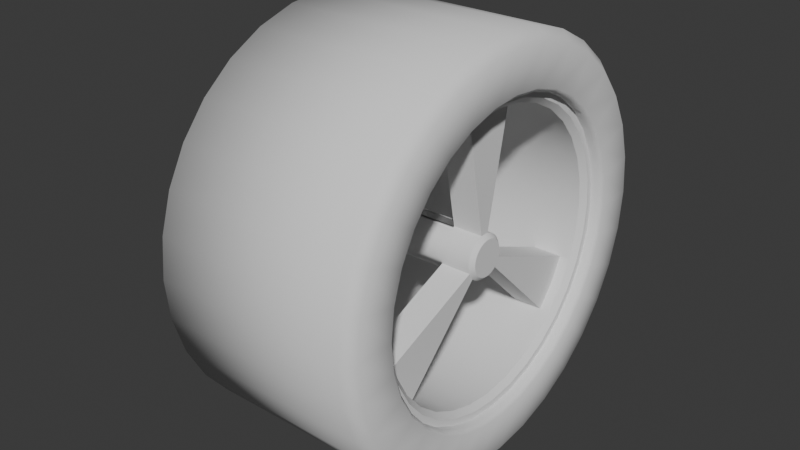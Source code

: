 # Source: Classic_Wheel.blend  (saved by Blender 4.1.24; exported with 4.5.12 LTS)
import bpy
from mathutils import Matrix  # noqa: F401  (used for matrix-valued properties, if any)

bpy.ops.wm.read_factory_settings(use_empty=True)
scene = bpy.context.scene
scene.name = 'Scene'

# ---- collections
col_collection = bpy.data.collections.new('Collection'); scene.collection.children.link(col_collection)

# ---- world
world_world = bpy.data.worlds.new('World'); scene.world = world_world
world_world.use_nodes = True; world_world.node_tree.nodes.clear()
_N = world_world.node_tree.nodes; _L = world_world.node_tree.links
n0 = _N.new('ShaderNodeOutputWorld'); n0.name = 'World Output'; n0.location = (300, 300)
n1 = _N.new('ShaderNodeBackground'); n1.name = 'Background'; n1.location = (10, 300)
n1.inputs[0].default_value = (0.05088, 0.05088, 0.05088, 1.0)
_L.new(n1.outputs[0], n0.inputs[0])
n0.is_active_output = True
world_world.color = (0.05088, 0.05088, 0.05088)
world_world.use_sun_shadow = False
world_world.sun_shadow_jitter_overblur = 0.0

# ---- meshes
me_cylinder = bpy.data.meshes.new('Cylinder')
me_cylinder.from_pydata([(-2.878e-08, 1.0, -0.5708), (0.1951, 0.9811, -0.5708), (0.3827, 0.9242, -0.5708), (0.5556, 0.8318, -0.5708), (0.7071, 0.7075, -0.5708), (0.8315, 0.5559, -0.5708), (0.9239, 0.383, -0.5708), (0.9808, 0.1954, -0.5708), (1.0, 0.0003472, -0.5708), (0.9808, -0.1947, -0.5708), (0.9239, -0.3823, -0.5708), (0.8315, -0.5552, -0.5708), (0.7071, -0.7068, -0.5708), (0.5556, -0.8311, -0.5708), (0.3827, -0.9235, -0.5708), (0.1951, -0.9804, -0.5708), (-2.878e-08, -0.9997, -0.5708), (-0.1951, -0.9804, -0.5708), (-0.3827, -0.9235, -0.5708), (-0.5556, -0.8311, -0.5708), (-0.7071, -0.7068, -0.5708), (-0.8315, -0.5552, -0.5708), (-0.9239, -0.3823, -0.5708), (-0.9808, -0.1947, -0.5708), (-1.0, 0.0003472, -0.5708), (-0.9808, 0.1954, -0.5708), (-0.9239, 0.383, -0.5708), (-0.8315, 0.5559, -0.5708), (-0.7071, 0.7075, -0.5708), (-0.5556, 0.8318, -0.5708), (-0.3827, 0.9242, -0.5708), (-0.1951, 0.9811, -0.5708), (8.154e-09, 1.0, 0.3969), (-2.93e-07, 0.9501, 0.4469), (0.1853, 0.9319, 0.4469), (0.1951, 0.9811, 0.3969), (0.3635, 0.8778, 0.4469), (0.3827, 0.9242, 0.3969), (0.5277, 0.79, 0.4469), (0.5556, 0.8318, 0.3969), (0.6716, 0.6719, 0.4469), (0.7071, 0.7075, 0.3969), (0.7897, 0.528, 0.4469), (0.8315, 0.5559, 0.3969), (0.8775, 0.3638, 0.4469), (0.9239, 0.383, 0.3969), (0.9315, 0.1856, 0.4469), (0.9808, 0.1954, 0.3969), (0.9498, 0.0003472, 0.4469), (1.0, 0.0003472, 0.3969), (0.9315, -0.1849, 0.4469), (0.9808, -0.1947, 0.3969), (0.8775, -0.3631, 0.4469), (0.9239, -0.3823, 0.3969), (0.7897, -0.5273, 0.4469), (0.8315, -0.5552, 0.3969), (0.6716, -0.6712, 0.4469), (0.7071, -0.7068, 0.3969), (0.5277, -0.7893, 0.4469), (0.5556, -0.8311, 0.3969), (0.3635, -0.8771, 0.4469), (0.3827, -0.9235, 0.3969), (0.1853, -0.9312, 0.4469), (0.1951, -0.9804, 0.3969), (9.246e-09, -0.9494, 0.4469), (8.154e-09, -0.9997, 0.3969), (-0.1853, -0.9312, 0.4469), (-0.1951, -0.9804, 0.3969), (-0.3635, -0.8771, 0.4469), (-0.3827, -0.9235, 0.3969), (-0.5277, -0.7893, 0.4469), (-0.5556, -0.8311, 0.3969), (-0.6716, -0.6712, 0.4469), (-0.7071, -0.7068, 0.3969), (-0.7897, -0.5273, 0.4469), (-0.8315, -0.5552, 0.3969), (-0.8775, -0.3631, 0.4469), (-0.9239, -0.3823, 0.3969), (-0.9315, -0.1849, 0.4469), (-0.9808, -0.1947, 0.3969), (-0.9498, 0.0003472, 0.4469), (-1.0, 0.0003472, 0.3969), (-0.9315, 0.1856, 0.4469), (-0.9808, 0.1954, 0.3969), (-0.8775, 0.3638, 0.4469), (-0.9239, 0.383, 0.3969), (-0.7897, 0.528, 0.4469), (-0.8315, 0.5559, 0.3969), (-0.6716, 0.6719, 0.4469), (-0.7071, 0.7075, 0.3969), (-0.5277, 0.79, 0.4469), (-0.5556, 0.8318, 0.3969), (-0.3635, 0.8778, 0.4469), (-0.3827, 0.9242, 0.3969), (-0.1853, 0.9319, 0.4469), (-0.1951, 0.9811, 0.3969), (-2.305e-07, 0.7417, 0.3918), (0.1446, 0.7274, 0.3918), (0.2837, 0.6853, 0.3918), (0.4119, 0.6167, 0.3918), (0.5242, 0.5246, 0.3918), (0.6164, 0.4122, 0.3918), (0.6849, 0.284, 0.3918), (0.7271, 0.145, 0.3918), (0.7413, 0.0003472, 0.3918), (0.7271, -0.1443, 0.3918), (0.6849, -0.2833, 0.3918), (0.6164, -0.4115, 0.3918), (0.5242, -0.5239, 0.3918), (0.4119, -0.6161, 0.3918), (0.2837, -0.6846, 0.3918), (0.1446, -0.7267, 0.3918), (5.373e-09, -0.741, 0.3918), (-0.1446, -0.7267, 0.3918), (-0.2837, -0.6846, 0.3918), (-0.4119, -0.6161, 0.3918), (-0.5242, -0.5239, 0.3918), (-0.6164, -0.4115, 0.3918), (-0.6849, -0.2833, 0.3918), (-0.7271, -0.1443, 0.3918), (-0.7413, 0.0003472, 0.3918), (-0.7271, 0.145, 0.3918), (-0.6849, 0.284, 0.3918), (-0.6164, 0.4122, 0.3918), (-0.5242, 0.5246, 0.3918), (-0.4119, 0.6167, 0.3918), (-0.2837, 0.6853, 0.3918), (-0.1446, 0.7274, 0.3918), (-2.092e-07, 0.684, 0.1713), (0.1334, 0.6709, 0.1713), (0.2616, 0.632, 0.1713), (0.3798, 0.5688, 0.1713), (0.4834, 0.4838, 0.1713), (0.5684, 0.3802, 0.1713), (0.6316, 0.262, 0.1713), (0.6705, 0.1337, 0.1713), (0.6836, 0.0003472, 0.1713), (0.6705, -0.133, 0.1713), (0.6316, -0.2613, 0.1713), (0.5684, -0.3795, 0.1713), (0.4834, -0.4831, 0.1713), (0.3798, -0.5681, 0.1713), (0.2616, -0.6313, 0.1713), (0.1334, -0.6702, 0.1713), (8.38e-09, -0.6833, 0.1713), (-0.1334, -0.6702, 0.1713), (-0.2616, -0.6313, 0.1713), (-0.3798, -0.5681, 0.1713), (-0.4834, -0.4831, 0.1713), (-0.5684, -0.3795, 0.1713), (-0.6316, -0.2613, 0.1713), (-0.6705, -0.133, 0.1713), (-0.6836, 0.0003472, 0.1713), (-0.6705, 0.1337, 0.1713), (-0.6316, 0.262, 0.1713), (-0.5684, 0.3802, 0.1713), (-0.4834, 0.4838, 0.1713), (-0.3798, 0.5688, 0.1713), (-0.2616, 0.632, 0.1713), (-0.1334, 0.6709, 0.1713), (0.02107, 0.1063, 0.1713), (0.04132, 0.1001, 0.1713), (0.05999, 0.09013, 0.1713), (0.07635, 0.0767, 0.1713), (0.08978, 0.06034, 0.1713), (0.09976, 0.04167, 0.1713), (0.1059, 0.02141, 0.1713), (0.108, 0.0003472, 0.1713), (0.1059, -0.02072, 0.1713), (0.09976, -0.04097, 0.1713), (0.07635, -0.07601, 0.1713), (0.05999, -0.08943, 0.1713), (0.04132, -0.09941, 0.1713), (0.02107, -0.1056, 0.1713), (-5.399e-09, -0.1076, 0.1713), (-0.02107, -0.1056, 0.1713), (-0.04132, -0.09941, 0.1713), (-0.05999, -0.08943, 0.1713), (-0.07635, -0.07601, 0.1713), (-0.09976, -0.04097, 0.1713), (-0.1059, -0.02072, 0.1713), (-0.108, 0.0003472, 0.1713), (-0.1059, 0.02141, 0.1713), (-0.09976, 0.04167, 0.1713), (-0.08978, 0.06034, 0.1713), (-0.07635, 0.0767, 0.1713), (-0.05999, 0.09013, 0.1713), (-0.04132, 0.1001, 0.1713), (-0.02107, 0.1063, 0.1713), (-3.93e-08, 0.1083, 0.3161), (-3.103e-08, 0.0886, 0.3358), (0.01722, 0.0869, 0.3358), (0.02107, 0.1063, 0.3161), (0.03377, 0.08188, 0.3358), (0.04132, 0.1001, 0.3161), (0.04903, 0.07372, 0.3358), (0.05999, 0.09013, 0.3161), (0.0624, 0.06275, 0.3358), (0.07635, 0.0767, 0.3161), (0.07338, 0.04938, 0.3358), (0.08978, 0.06034, 0.3161), (0.08153, 0.03412, 0.3358), (0.09976, 0.04167, 0.3161), (0.08655, 0.01756, 0.3358), (0.1059, 0.02141, 0.3161), (0.08825, 0.0003472, 0.3358), (0.108, 0.0003472, 0.3161), (0.08655, -0.01687, 0.3358), (0.1059, -0.02072, 0.3161), (0.08153, -0.03342, 0.3358), (0.09976, -0.04097, 0.3161), (0.07338, -0.04868, 0.3358), (0.08978, -0.05964, 0.3161), (0.0624, -0.06205, 0.3358), (0.07635, -0.07601, 0.3161), (0.04903, -0.07303, 0.3358), (0.05999, -0.08943, 0.3161), (0.03377, -0.08118, 0.3358), (0.04132, -0.09941, 0.3161), (0.01722, -0.08621, 0.3358), (0.02107, -0.1056, 0.3161), (-3.793e-09, -0.0879, 0.3358), (-4.473e-09, -0.1076, 0.3161), (-0.01722, -0.08621, 0.3358), (-0.02107, -0.1056, 0.3161), (-0.03377, -0.08118, 0.3358), (-0.04132, -0.09941, 0.3161), (-0.04903, -0.07303, 0.3358), (-0.05999, -0.08943, 0.3161), (-0.0624, -0.06205, 0.3358), (-0.07635, -0.07601, 0.3161), (-0.07338, -0.04868, 0.3358), (-0.08978, -0.05964, 0.3161), (-0.08153, -0.03342, 0.3358), (-0.09976, -0.04097, 0.3161), (-0.08655, -0.01687, 0.3358), (-0.1059, -0.02072, 0.3161), (-0.08825, 0.0003472, 0.3358), (-0.108, 0.0003472, 0.3161), (-0.08655, 0.01756, 0.3358), (-0.1059, 0.02141, 0.3161), (-0.08153, 0.03412, 0.3358), (-0.09976, 0.04167, 0.3161), (-0.07338, 0.04938, 0.3358), (-0.08978, 0.06034, 0.3161), (-0.0624, 0.06275, 0.3358), (-0.07635, 0.0767, 0.3161), (-0.04903, 0.07372, 0.3358), (-0.05999, 0.09013, 0.3161), (-0.03377, 0.08188, 0.3358), (-0.04132, 0.1001, 0.3161), (-0.01722, 0.0869, 0.3358), (-0.02107, 0.1063, 0.3161), (-2.192e-07, 0.7105, 0.3918), (-2.095e-07, 0.684, 0.3654), (0.1334, 0.6709, 0.3654), (0.1385, 0.6968, 0.3918), (0.2616, 0.632, 0.3654), (0.2717, 0.6564, 0.3918), (0.3798, 0.5688, 0.3654), (0.3945, 0.5908, 0.3918), (0.4834, 0.4838, 0.3654), (0.5021, 0.5025, 0.3918), (0.5684, 0.3802, 0.3654), (0.5904, 0.3949, 0.3918), (0.6316, 0.262, 0.3654), (0.6561, 0.2721, 0.3918), (0.6705, 0.1337, 0.3654), (0.6965, 0.1389, 0.3918), (0.6836, 0.0003472, 0.3654), (0.7101, 0.0003472, 0.3918), (0.6705, -0.133, 0.3654), (0.6965, -0.1382, 0.3918), (0.6316, -0.2613, 0.3654), (0.6561, -0.2714, 0.3918), (0.5684, -0.3795, 0.3654), (0.5904, -0.3942, 0.3918), (0.4834, -0.4831, 0.3654), (0.5021, -0.5018, 0.3918), (0.3798, -0.5681, 0.3654), (0.3945, -0.5901, 0.3918), (0.2616, -0.6313, 0.3654), (0.2717, -0.6557, 0.3918), (0.1334, -0.6702, 0.3654), (0.1385, -0.6961, 0.3918), (8.008e-09, -0.6833, 0.3654), (6.772e-09, -0.7098, 0.3918), (-0.1334, -0.6702, 0.3654), (-0.1385, -0.6961, 0.3918), (-0.2616, -0.6313, 0.3654), (-0.2717, -0.6557, 0.3918), (-0.3798, -0.5681, 0.3654), (-0.3945, -0.5901, 0.3918), (-0.4834, -0.4831, 0.3654), (-0.5021, -0.5018, 0.3918), (-0.5684, -0.3795, 0.3654), (-0.5904, -0.3942, 0.3918), (-0.6316, -0.2613, 0.3654), (-0.6561, -0.2714, 0.3918), (-0.6705, -0.133, 0.3654), (-0.6965, -0.1382, 0.3918), (-0.6836, 0.0003472, 0.3654), (-0.7101, 0.0003472, 0.3918), (-0.6705, 0.1337, 0.3654), (-0.6965, 0.1389, 0.3918), (-0.6316, 0.262, 0.3654), (-0.6561, 0.2721, 0.3918), (-0.5684, 0.3802, 0.3654), (-0.5904, 0.3949, 0.3918), (-0.4834, 0.4838, 0.3654), (-0.5021, 0.5025, 0.3918), (-0.3798, 0.5688, 0.3654), (-0.3945, 0.5908, 0.3918), (-0.2616, 0.632, 0.3654), (-0.2717, 0.6564, 0.3918), (-0.1334, 0.6709, 0.3654), (-0.1385, 0.6968, 0.3918), (-2.366e-07, 0.7609, 0.4469), (-2.308e-07, 0.7417, 0.4279), (0.1446, 0.7274, 0.4279), (0.1484, 0.7462, 0.4469), (0.2837, 0.6853, 0.4279), (0.291, 0.703, 0.4469), (0.4119, 0.6167, 0.4279), (0.4225, 0.6327, 0.4469), (0.5242, 0.5246, 0.4279), (0.5378, 0.5381, 0.4469), (0.6164, 0.4122, 0.4279), (0.6323, 0.4229, 0.4469), (0.6849, 0.284, 0.4279), (0.7026, 0.2914, 0.4469), (0.7271, 0.145, 0.4279), (0.7459, 0.1487, 0.4469), (0.7413, 0.0003472, 0.4279), (0.7605, 0.0003472, 0.4469), (0.7271, -0.1443, 0.4279), (0.7459, -0.148, 0.4469), (0.6849, -0.2833, 0.4279), (0.7026, -0.2907, 0.4469), (0.6164, -0.4115, 0.4279), (0.6323, -0.4222, 0.4469), (0.5242, -0.5239, 0.4279), (0.5378, -0.5374, 0.4469), (0.4119, -0.6161, 0.4279), (0.4225, -0.632, 0.4469), (0.2837, -0.6846, 0.4279), (0.291, -0.7023, 0.4469), (0.1446, -0.7267, 0.4279), (0.1484, -0.7455, 0.4469), (5.099e-09, -0.741, 0.4279), (5.349e-09, -0.7602, 0.4469), (-0.1446, -0.7267, 0.4279), (-0.1484, -0.7455, 0.4469), (-0.2837, -0.6846, 0.4279), (-0.291, -0.7023, 0.4469), (-0.4119, -0.6161, 0.4279), (-0.4225, -0.632, 0.4469), (-0.5242, -0.5239, 0.4279), (-0.5378, -0.5374, 0.4469), (-0.6164, -0.4115, 0.4279), (-0.6323, -0.4222, 0.4469), (-0.6849, -0.2833, 0.4279), (-0.7026, -0.2907, 0.4469), (-0.7271, -0.1443, 0.4279), (-0.7459, -0.148, 0.4469), (-0.7413, 0.0003472, 0.4279), (-0.7605, 0.0003472, 0.4469), (-0.7271, 0.145, 0.4279), (-0.7459, 0.1487, 0.4469), (-0.6849, 0.284, 0.4279), (-0.7026, 0.2914, 0.4469), (-0.6164, 0.4122, 0.4279), (-0.6323, 0.4229, 0.4469), (-0.5242, 0.5246, 0.4279), (-0.5378, 0.5381, 0.4469), (-0.4119, 0.6167, 0.4279), (-0.4225, 0.6327, 0.4469), (-0.2837, 0.6853, 0.4279), (-0.291, 0.703, 0.4469), (-0.1446, 0.7274, 0.4279), (-0.1484, 0.7462, 0.4469), (-2.092e-07, 0.684, 0.3162), (0.1334, 0.6709, 0.3162), (0.6316, -0.2613, 0.3162), (0.5684, -0.3795, 0.3162), (0.4834, -0.4831, 0.3162), (-0.4834, -0.4831, 0.3162), (-0.5684, -0.3795, 0.3162), (-0.6316, -0.2613, 0.3162), (-0.1334, 0.6709, 0.3162), (0.1452, 0.7301, -0.5343), (-2.199e-08, 0.7444, -0.5343), (0.2848, 0.6878, -0.5343), (0.4134, 0.619, -0.5343), (0.5262, 0.5265, -0.5343), (0.6187, 0.4137, -0.5343), (0.6875, 0.2851, -0.5343), (0.7298, 0.1455, -0.5343), (0.7441, 0.0003472, -0.5343), (0.7298, -0.1448, -0.5343), (0.6875, -0.2844, -0.5343), (0.6187, -0.4131, -0.5343), (0.5262, -0.5258, -0.5343), (0.4134, -0.6183, -0.5343), (0.2848, -0.6871, -0.5343), (0.1452, -0.7295, -0.5343), (-2.236e-08, -0.7437, -0.5343), (-0.1452, -0.7295, -0.5343), (-0.2848, -0.6871, -0.5343), (-0.4134, -0.6183, -0.5343), (-0.5262, -0.5258, -0.5343), (-0.6187, -0.4131, -0.5343), (-0.6875, -0.2844, -0.5343), (-0.7298, -0.1448, -0.5343), (-0.7441, 0.0003472, -0.5343), (-0.7298, 0.1455, -0.5343), (-0.6875, 0.2851, -0.5343), (-0.6187, 0.4137, -0.5343), (-0.5262, 0.5265, -0.5343), (-0.4134, 0.619, -0.5343), (-0.2848, 0.6878, -0.5343), (-0.1452, 0.7301, -0.5343), (0.1356, 0.6821, -0.5343), (-2.116e-08, 0.6954, -0.5343), (0.266, 0.6425, -0.5343), (0.3862, 0.5783, -0.5343), (0.4915, 0.4918, -0.5343), (0.5779, 0.3865, -0.5343), (0.6422, 0.2663, -0.5343), (0.6817, 0.1359, -0.5343), (0.6951, 0.0003472, -0.5343), (0.6817, -0.1353, -0.5343), (0.6422, -0.2656, -0.5343), (0.5779, -0.3858, -0.5343), (0.4915, -0.4911, -0.5343), (0.3862, -0.5776, -0.5343), (0.266, -0.6418, -0.5343), (0.1356, -0.6814, -0.5343), (-2.15e-08, -0.6947, -0.5343), (-0.1356, -0.6814, -0.5343), (-0.266, -0.6418, -0.5343), (-0.3862, -0.5776, -0.5343), (-0.4915, -0.4911, -0.5343), (-0.5779, -0.3858, -0.5343), (-0.6422, -0.2656, -0.5343), (-0.6817, -0.1353, -0.5343), (-0.6951, 0.0003472, -0.5343), (-0.6817, 0.1359, -0.5343), (-0.6422, 0.2663, -0.5343), (-0.5779, 0.3865, -0.5343), (-0.4915, 0.4918, -0.5343), (-0.3862, 0.5783, -0.5343), (-0.266, 0.6425, -0.5343), (-0.1356, 0.6821, -0.5343), (0.1356, 0.6821, -0.5003), (-2.226e-08, 0.6954, -0.5003), (0.266, 0.6425, -0.5003), (0.3862, 0.5783, -0.5003), (0.4915, 0.4918, -0.5003), (0.5779, 0.3865, -0.5003), (0.6422, 0.2663, -0.5003), (0.6817, 0.1359, -0.5003), (0.6951, 0.0003472, -0.5003), (0.6817, -0.1353, -0.5003), (0.6422, -0.2656, -0.5003), (0.5779, -0.3858, -0.5003), (0.4915, -0.4911, -0.5003), (0.3862, -0.5776, -0.5003), (0.266, -0.6418, -0.5003), (0.1356, -0.6814, -0.5003), (-2.26e-08, -0.6947, -0.5003), (-0.1356, -0.6814, -0.5003), (-0.266, -0.6418, -0.5003), (-0.3862, -0.5776, -0.5003), (-0.4915, -0.4911, -0.5003), (-0.5779, -0.3858, -0.5003), (-0.6422, -0.2656, -0.5003), (-0.6817, -0.1353, -0.5003), (-0.6951, 0.0003472, -0.5003), (-0.6817, 0.1359, -0.5003), (-0.6422, 0.2663, -0.5003), (-0.5779, 0.3865, -0.5003), (-0.4915, 0.4918, -0.5003), (-0.3862, 0.5783, -0.5003), (-0.266, 0.6425, -0.5003), (-0.1356, 0.6821, -0.5003), (-2.27e-08, 0.7444, -0.5537), (-2.371e-08, 0.7619, -0.571), (0.1486, 0.7473, -0.571), (0.1452, 0.7301, -0.5537), (0.2914, 0.7039, -0.571), (0.2848, 0.6878, -0.5537), (0.4231, 0.6336, -0.571), (0.4134, 0.619, -0.5537), (0.5385, 0.5388, -0.571), (0.5262, 0.5265, -0.5537), (0.6332, 0.4234, -0.571), (0.6187, 0.4137, -0.5537), (0.7036, 0.2918, -0.571), (0.6875, 0.2851, -0.5537), (0.7469, 0.1489, -0.571), (0.7298, 0.1455, -0.5537), (0.7616, 0.0003472, -0.571), (0.7441, 0.0003472, -0.5537), (0.7469, -0.1482, -0.571), (0.7298, -0.1448, -0.5537), (0.7036, -0.2911, -0.571), (0.6875, -0.2844, -0.5537), (0.6332, -0.4227, -0.571), (0.6187, -0.4131, -0.5537), (0.5385, -0.5382, -0.571), (0.5262, -0.5258, -0.5537), (0.4231, -0.6329, -0.571), (0.4134, -0.6183, -0.5537), (0.2914, -0.7032, -0.571), (0.2848, -0.6871, -0.5537), (0.1486, -0.7466, -0.571), (0.1452, -0.7295, -0.5537), (-2.405e-08, -0.7612, -0.571), (-2.307e-08, -0.7437, -0.5537), (-0.1486, -0.7466, -0.571), (-0.1452, -0.7295, -0.5537), (-0.2914, -0.7032, -0.571), (-0.2848, -0.6871, -0.5537), (-0.4231, -0.6329, -0.571), (-0.4134, -0.6183, -0.5537), (-0.5385, -0.5382, -0.571), (-0.5262, -0.5258, -0.5537), (-0.6332, -0.4227, -0.571), (-0.6187, -0.4131, -0.5537), (-0.7036, -0.2911, -0.571), (-0.6875, -0.2844, -0.5537), (-0.7469, -0.1482, -0.571), (-0.7298, -0.1448, -0.5537), (-0.7616, 0.0003472, -0.571), (-0.7441, 0.0003472, -0.5537), (-0.7469, 0.1489, -0.571), (-0.7298, 0.1455, -0.5537), (-0.7036, 0.2918, -0.571), (-0.6875, 0.2851, -0.5537), (-0.6332, 0.4234, -0.571), (-0.6187, 0.4137, -0.5537), (-0.5385, 0.5388, -0.571), (-0.5262, 0.5265, -0.5537), (-0.4231, 0.6336, -0.571), (-0.4134, 0.619, -0.5537), (-0.2914, 0.7039, -0.571), (-0.2848, 0.6878, -0.5537), (-0.1486, 0.7473, -0.571), (-0.1452, 0.7301, -0.5537), (0.02107, 0.1063, -0.7401), (0.04132, 0.1001, -0.7401), (0.05999, 0.09013, -0.7401), (0.07635, 0.0767, -0.7401), (0.08978, 0.06034, -0.7401), (0.09976, 0.04167, -0.7401), (0.1059, 0.02141, -0.7401), (0.108, 0.0003471, -0.7401), (0.1059, -0.02072, -0.7401), (0.09976, -0.04097, -0.7401), (0.07635, -0.07601, -0.7401), (0.05999, -0.08943, -0.7401), (0.04132, -0.09941, -0.7401), (0.02107, -0.1056, -0.7401), (3.444e-08, -0.1076, -0.7401), (-0.02107, -0.1056, -0.7401), (-0.04132, -0.09941, -0.7401), (-0.05999, -0.08943, -0.7401), (-0.07635, -0.07601, -0.7401), (-0.09976, -0.04097, -0.7401), (-0.1059, -0.02072, -0.7401), (-0.108, 0.0003471, -0.7401), (-0.1059, 0.02141, -0.7401), (-0.09976, 0.04167, -0.7401), (-0.08978, 0.06034, -0.7401), (-0.07635, 0.0767, -0.7401), (-0.05999, 0.09013, -0.7401), (-0.04132, 0.1001, -0.7401), (-0.02107, 0.1063, -0.7401)], [], [(1, 35, 37, 2), (3, 39, 41, 4), (4, 41, 43, 5), (5, 43, 45, 6), (6, 45, 47, 7), (7, 47, 49, 8), (8, 49, 51, 9), (9, 51, 53, 10), (10, 53, 55, 11), (11, 55, 57, 12), (12, 57, 59, 13), (13, 59, 61, 14), (14, 61, 63, 15), (15, 63, 65, 16), (16, 65, 67, 17), (17, 67, 69, 18), (18, 69, 71, 19), (19, 71, 73, 20), (20, 73, 75, 21), (21, 75, 77, 22), (22, 77, 79, 23), (23, 79, 81, 24), (24, 81, 83, 25), (25, 83, 85, 26), (26, 85, 87, 27), (27, 87, 89, 28), (28, 89, 91, 29), (29, 91, 93, 30), (30, 93, 95, 31), (31, 95, 32, 0), (2, 37, 39, 3), (42, 40, 326, 328), (486, 489, 390, 391), (489, 491, 392, 390), (491, 493, 393, 392), (493, 495, 394, 393), (495, 497, 395, 394), (497, 499, 396, 395), (499, 501, 397, 396), (501, 503, 398, 397), (503, 505, 399, 398), (505, 507, 400, 399), (507, 509, 401, 400), (509, 511, 402, 401), (511, 513, 403, 402), (513, 515, 404, 403), (515, 517, 405, 404), (517, 519, 406, 405), (519, 521, 407, 406), (521, 523, 408, 407), (523, 525, 409, 408), (525, 527, 410, 409), (527, 529, 411, 410), (529, 531, 412, 411), (531, 533, 413, 412), (533, 535, 414, 413), (535, 537, 415, 414), (537, 539, 416, 415), (539, 541, 417, 416), (541, 543, 418, 417), (543, 545, 419, 418), (545, 547, 420, 419), (547, 549, 421, 420), (549, 486, 391, 421), (1, 2, 490, 488), (35, 32, 33, 34), (37, 35, 34, 36), (39, 37, 36, 38), (41, 39, 38, 40), (43, 41, 40, 42), (45, 43, 42, 44), (47, 45, 44, 46), (49, 47, 46, 48), (51, 49, 48, 50), (53, 51, 50, 52), (55, 53, 52, 54), (57, 55, 54, 56), (59, 57, 56, 58), (61, 59, 58, 60), (63, 61, 60, 62), (65, 63, 62, 64), (67, 65, 64, 66), (69, 67, 66, 68), (71, 69, 68, 70), (73, 71, 70, 72), (75, 73, 72, 74), (77, 75, 74, 76), (79, 77, 76, 78), (81, 79, 78, 80), (83, 81, 80, 82), (85, 83, 82, 84), (87, 85, 84, 86), (89, 87, 86, 88), (91, 89, 88, 90), (93, 91, 90, 92), (95, 93, 92, 94), (32, 95, 94, 33), (0, 32, 35, 1), (329, 327, 101, 102), (345, 343, 109, 110), (363, 361, 118, 119), (337, 335, 105, 106), (355, 353, 114, 115), (373, 371, 123, 124), (321, 319, 97, 98), (327, 325, 100, 101), (347, 345, 110, 111), (365, 363, 119, 120), (318, 379, 127, 96), (339, 337, 106, 107), (357, 355, 115, 116), (375, 373, 124, 125), (331, 329, 102, 103), (349, 347, 111, 112), (367, 365, 120, 121), (323, 321, 98, 99), (341, 339, 107, 108), (359, 357, 116, 117), (377, 375, 125, 126), (333, 331, 103, 104), (351, 349, 112, 113), (369, 367, 121, 122), (325, 323, 99, 100), (343, 341, 108, 109), (361, 359, 117, 118), (379, 377, 126, 127), (335, 333, 104, 105), (353, 351, 113, 114), (371, 369, 122, 123), (271, 269, 136, 137), (33, 94, 380, 317), (70, 68, 354, 356), (44, 42, 328, 330), (72, 70, 356, 358), (46, 44, 330, 332), (74, 72, 358, 360), (48, 46, 332, 334), (76, 74, 360, 362), (50, 48, 334, 336), (78, 76, 362, 364), (52, 50, 336, 338), (80, 78, 364, 366), (54, 52, 338, 340), (82, 80, 366, 368), (56, 54, 340, 342), (84, 82, 368, 370), (58, 56, 342, 344), (86, 84, 370, 372), (60, 58, 344, 346), (34, 33, 317, 320), (88, 86, 372, 374), (62, 60, 346, 348), (36, 34, 320, 322), (90, 88, 374, 376), (64, 62, 348, 350), (38, 36, 322, 324), (92, 90, 376, 378), (66, 64, 350, 352), (40, 38, 324, 326), (94, 92, 378, 380), (68, 66, 352, 354), (159, 128, 455, 485), (299, 297, 150, 151), (273, 271, 137, 138), (301, 299, 151, 152), (107, 106, 274, 276), (303, 301, 152, 153), (128, 129, 454, 455), (305, 303, 153, 154), (279, 277, 140, 141), (307, 305, 154, 155), (281, 279, 141, 142), (309, 307, 155, 156), (283, 281, 142, 143), (255, 254, 381, 382), (311, 309, 156, 157), (285, 283, 143, 144), (259, 257, 130, 131), (313, 311, 157, 158), (287, 285, 144, 145), (261, 259, 131, 132), (315, 313, 158, 159), (289, 287, 145, 146), (263, 261, 132, 133), (291, 289, 146, 147), (265, 263, 133, 134), (257, 255, 129, 130), (293, 291, 147, 148), (267, 265, 134, 135), (297, 295, 387, 388), (269, 267, 135, 136), (295, 293, 386, 387), (121, 120, 302, 304), (108, 107, 276, 278), (122, 121, 304, 306), (109, 108, 278, 280), (123, 122, 306, 308), (110, 109, 280, 282), (97, 96, 253, 256), (124, 123, 308, 310), (111, 110, 282, 284), (98, 97, 256, 258), (125, 124, 310, 312), (112, 111, 284, 286), (99, 98, 258, 260), (126, 125, 312, 314), (113, 112, 286, 288), (100, 99, 260, 262), (127, 126, 314, 316), (114, 113, 288, 290), (101, 100, 262, 264), (96, 127, 316, 253), (115, 114, 290, 292), (102, 101, 264, 266), (116, 115, 292, 294), (103, 102, 266, 268), (117, 116, 294, 296), (104, 103, 268, 270), (118, 117, 296, 298), (105, 104, 270, 272), (119, 118, 298, 300), (106, 105, 272, 274), (120, 119, 300, 302), (176, 175, 224, 226), (158, 484, 485, 159), (170, 140, 385, 214), (159, 188, 252, 389), (384, 385, 277, 275), (164, 163, 198, 200), (177, 176, 226, 228), (165, 164, 200, 202), (161, 160, 192, 194), (178, 177, 228, 230), (166, 165, 202, 204), (167, 166, 204, 206), (168, 167, 206, 208), (180, 179, 234, 236), (169, 168, 208, 210), (181, 180, 236, 238), (182, 181, 238, 240), (183, 182, 240, 242), (171, 170, 214, 216), (184, 183, 242, 244), (172, 171, 216, 218), (185, 184, 244, 246), (173, 172, 218, 220), (191, 190, 251, 249, 247, 245, 243, 241, 239, 237, 235, 233, 231, 229, 227, 225, 223, 221, 219, 217, 215, 213, 211, 209, 207, 205, 203, 201, 199, 197, 195, 193), (186, 185, 246, 248), (174, 173, 220, 222), (162, 161, 194, 196), (187, 186, 248, 250), (175, 174, 222, 224), (163, 162, 196, 198), (188, 187, 250, 252), (190, 191, 192, 189), (191, 193, 194, 192), (193, 195, 196, 194), (195, 197, 198, 196), (197, 199, 200, 198), (199, 201, 202, 200), (201, 203, 204, 202), (203, 205, 206, 204), (205, 207, 208, 206), (207, 209, 210, 208), (209, 211, 212, 210), (211, 213, 214, 212), (213, 215, 216, 214), (215, 217, 218, 216), (217, 219, 220, 218), (219, 221, 222, 220), (221, 223, 224, 222), (223, 225, 226, 224), (225, 227, 228, 226), (227, 229, 230, 228), (229, 231, 232, 230), (231, 233, 234, 232), (233, 235, 236, 234), (235, 237, 238, 236), (237, 239, 240, 238), (239, 241, 242, 240), (241, 243, 244, 242), (243, 245, 246, 244), (245, 247, 248, 246), (247, 249, 250, 248), (249, 251, 252, 250), (251, 190, 189, 252), (254, 255, 256, 253), (255, 257, 258, 256), (257, 259, 260, 258), (259, 261, 262, 260), (261, 263, 264, 262), (263, 265, 266, 264), (265, 267, 268, 266), (267, 269, 270, 268), (269, 271, 272, 270), (271, 273, 274, 272), (273, 275, 276, 274), (275, 277, 278, 276), (277, 279, 280, 278), (279, 281, 282, 280), (281, 283, 284, 282), (283, 285, 286, 284), (285, 287, 288, 286), (287, 289, 290, 288), (289, 291, 292, 290), (291, 293, 294, 292), (293, 295, 296, 294), (295, 297, 298, 296), (297, 299, 300, 298), (299, 301, 302, 300), (301, 303, 304, 302), (303, 305, 306, 304), (305, 307, 308, 306), (307, 309, 310, 308), (309, 311, 312, 310), (311, 313, 314, 312), (313, 315, 316, 314), (315, 254, 253, 316), (254, 315, 389, 381), (318, 319, 320, 317), (319, 321, 322, 320), (321, 323, 324, 322), (323, 325, 326, 324), (325, 327, 328, 326), (327, 329, 330, 328), (329, 331, 332, 330), (331, 333, 334, 332), (333, 335, 336, 334), (335, 337, 338, 336), (337, 339, 340, 338), (339, 341, 342, 340), (341, 343, 344, 342), (343, 345, 346, 344), (345, 347, 348, 346), (347, 349, 350, 348), (349, 351, 352, 350), (351, 353, 354, 352), (353, 355, 356, 354), (355, 357, 358, 356), (357, 359, 360, 358), (359, 361, 362, 360), (361, 363, 364, 362), (363, 365, 366, 364), (365, 367, 368, 366), (367, 369, 370, 368), (369, 371, 372, 370), (371, 373, 374, 372), (373, 375, 376, 374), (375, 377, 378, 376), (377, 379, 380, 378), (379, 318, 317, 380), (319, 318, 96, 97), (382, 381, 189, 192), (381, 389, 252, 189), (387, 386, 230, 232), (388, 387, 232, 234), (384, 383, 210, 212), (385, 384, 212, 214), (179, 150, 388, 234), (157, 483, 484, 158), (160, 129, 382, 192), (138, 169, 210, 383), (148, 178, 230, 386), (384, 275, 273, 383), (411, 412, 444, 443), (10, 11, 508, 506), (19, 20, 526, 524), (28, 29, 544, 542), (6, 7, 500, 498), (15, 16, 518, 516), (24, 25, 536, 534), (2, 3, 492, 490), (11, 12, 510, 508), (20, 21, 528, 526), (29, 30, 546, 544), (7, 8, 502, 500), (16, 17, 520, 518), (25, 26, 538, 536), (3, 4, 494, 492), (12, 13, 512, 510), (21, 22, 530, 528), (30, 31, 548, 546), (8, 9, 504, 502), (17, 18, 522, 520), (26, 27, 540, 538), (4, 5, 496, 494), (13, 14, 514, 512), (22, 23, 532, 530), (9, 10, 506, 504), (18, 19, 524, 522), (27, 28, 542, 540), (0, 1, 488, 487), (5, 6, 498, 496), (14, 15, 516, 514), (23, 24, 534, 532), (446, 447, 479, 478), (398, 399, 431, 430), (412, 413, 445, 444), (399, 400, 432, 431), (413, 414, 446, 445), (400, 401, 433, 432), (414, 415, 447, 446), (401, 402, 434, 433), (415, 416, 448, 447), (402, 403, 435, 434), (416, 417, 449, 448), (403, 404, 436, 435), (391, 390, 422, 423), (417, 418, 450, 449), (404, 405, 437, 436), (390, 392, 424, 422), (418, 419, 451, 450), (405, 406, 438, 437), (392, 393, 425, 424), (419, 420, 452, 451), (406, 407, 439, 438), (393, 394, 426, 425), (420, 421, 453, 452), (407, 408, 440, 439), (394, 395, 427, 426), (421, 391, 423, 453), (408, 409, 441, 440), (395, 396, 428, 427), (409, 410, 442, 441), (396, 397, 429, 428), (410, 411, 443, 442), (397, 398, 430, 429), (135, 461, 462, 136), (433, 434, 466, 465), (447, 448, 480, 479), (434, 435, 467, 466), (448, 449, 481, 480), (435, 436, 468, 467), (423, 422, 454, 455), (449, 450, 482, 481), (436, 437, 469, 468), (422, 424, 456, 454), (450, 451, 483, 482), (437, 438, 470, 469), (424, 425, 457, 456), (451, 452, 484, 483), (438, 439, 471, 470), (425, 426, 458, 457), (452, 453, 485, 484), (439, 440, 472, 471), (426, 427, 459, 458), (453, 423, 455, 485), (440, 441, 473, 472), (427, 428, 460, 459), (441, 442, 474, 473), (428, 429, 461, 460), (442, 443, 475, 474), (429, 430, 462, 461), (443, 444, 476, 475), (430, 431, 463, 462), (444, 445, 477, 476), (431, 432, 464, 463), (445, 446, 478, 477), (432, 433, 465, 464), (134, 460, 461, 135), (133, 459, 460, 134), (132, 458, 459, 133), (131, 457, 458, 132), (130, 456, 457, 131), (129, 454, 456, 130), (140, 170, 139), (169, 138, 139), (170, 169, 139), (149, 178, 148), (150, 179, 149), (178, 149, 179), (159, 188, 128), (129, 128, 160), (188, 160, 128), (156, 482, 483, 157), (155, 481, 482, 156), (154, 480, 481, 155), (153, 479, 480, 154), (152, 478, 479, 153), (151, 477, 478, 152), (150, 476, 477, 151), (136, 462, 463, 137), (137, 463, 464, 138), (138, 464, 465, 139), (139, 465, 466, 140), (149, 475, 476, 150), (148, 474, 475, 149), (147, 473, 474, 148), (146, 472, 473, 147), (145, 471, 472, 146), (144, 470, 471, 145), (143, 469, 470, 144), (142, 468, 469, 143), (141, 467, 468, 142), (140, 466, 467, 141), (489, 486, 487, 488), (491, 489, 488, 490), (493, 491, 490, 492), (495, 493, 492, 494), (497, 495, 494, 496), (499, 497, 496, 498), (501, 499, 498, 500), (503, 501, 500, 502), (505, 503, 502, 504), (507, 505, 504, 506), (509, 507, 506, 508), (511, 509, 508, 510), (513, 511, 510, 512), (515, 513, 512, 514), (517, 515, 514, 516), (519, 517, 516, 518), (521, 519, 518, 520), (523, 521, 520, 522), (525, 523, 522, 524), (527, 525, 524, 526), (529, 527, 526, 528), (531, 529, 528, 530), (533, 531, 530, 532), (535, 533, 532, 534), (537, 535, 534, 536), (539, 537, 536, 538), (541, 539, 538, 540), (543, 541, 540, 542), (545, 543, 542, 544), (547, 545, 544, 546), (549, 547, 546, 548), (486, 549, 548, 487), (31, 0, 487, 548), (171, 172, 562, 561), (186, 187, 577, 576), (172, 173, 563, 562), (187, 188, 578, 577), (173, 174, 564, 563), (174, 175, 565, 564), (169, 170, 560, 559), (160, 161, 551, 550), (175, 176, 566, 565), (161, 162, 552, 551), (176, 177, 567, 566), (162, 163, 553, 552), (177, 178, 568, 567), (163, 164, 554, 553), (178, 179, 569, 568), (179, 180, 570, 569), (164, 165, 555, 554), (180, 181, 571, 570), (165, 166, 556, 555), (181, 182, 572, 571), (160, 188, 578, 550), (166, 167, 557, 556), (182, 183, 573, 572), (167, 168, 558, 557), (183, 184, 574, 573), (168, 169, 559, 558), (184, 185, 575, 574), (170, 171, 561, 560), (185, 186, 576, 575), (550, 551, 552, 553, 554, 555, 556, 557, 558, 559, 560, 561, 562, 563, 564, 565, 566, 567, 568, 569, 570, 571, 572, 573, 574, 575, 576, 577, 578)])
me_cylinder.polygons.foreach_set('use_smooth', [True] * 558)
_k = set([(96, 97), (96, 127), (97, 98), (98, 99), (99, 100), (100, 101), (101, 102), (102, 103), (103, 104), (104, 105), (105, 106), (106, 107), (107, 108), (108, 109), (109, 110), (110, 111), (111, 112), (112, 113), (113, 114), (114, 115), (115, 116), (116, 117), (117, 118), (118, 119), (119, 120), (120, 121), (121, 122), (122, 123), (123, 124), (124, 125), (125, 126), (126, 127), (128, 129), (128, 159), (129, 130), (129, 160), (130, 131), (131, 132), (132, 133), (133, 134), (134, 135), (135, 136), (136, 137), (137, 138), (138, 139), (138, 169), (139, 140), (140, 141), (140, 170), (141, 142), (142, 143), (143, 144), (144, 145), (145, 146), (146, 147), (147, 148), (148, 149), (148, 178), (149, 150), (150, 151), (150, 179), (151, 152), (152, 153), (153, 154), (154, 155), (155, 156), (156, 157), (157, 158), (158, 159), (159, 188), (160, 161), (160, 192), (161, 162), (162, 163), (163, 164), (164, 165), (165, 166), (166, 167), (167, 168), (168, 169), (169, 210), (170, 171), (170, 214), (171, 172), (172, 173), (173, 174), (174, 175), (175, 176), (176, 177), (177, 178), (178, 230), (179, 180), (179, 234), (180, 181), (181, 182), (182, 183), (183, 184), (184, 185), (185, 186), (186, 187), (187, 188), (188, 252), (189, 192), (189, 252), (190, 191), (190, 251), (191, 193), (192, 194), (192, 382), (193, 195), (194, 196), (195, 197), (196, 198), (197, 199), (198, 200), (199, 201), (200, 202), (201, 203), (202, 204), (203, 205), (204, 206), (205, 207), (206, 208), (207, 209), (208, 210), (209, 211), (210, 212), (210, 383), (211, 213), (212, 214), (213, 215), (214, 216), (214, 385), (215, 217), (216, 218), (217, 219), (218, 220), (219, 221), (220, 222), (221, 223), (222, 224), (223, 225), (224, 226), (225, 227), (226, 228), (227, 229), (228, 230), (229, 231), (230, 232), (230, 386), (231, 233), (232, 234), (233, 235), (234, 236), (234, 388), (235, 237), (236, 238), (237, 239), (238, 240), (239, 241), (240, 242), (241, 243), (242, 244), (243, 245), (244, 246), (245, 247), (246, 248), (247, 249), (248, 250), (249, 251), (250, 252), (252, 389), (253, 256), (253, 316), (254, 255), (254, 315), (255, 257), (256, 258), (257, 259), (258, 260), (259, 261), (260, 262), (261, 263), (262, 264), (263, 265), (264, 266), (265, 267), (266, 268), (267, 269), (268, 270), (269, 271), (270, 272), (271, 273), (272, 274), (273, 275), (274, 276), (275, 277), (276, 278), (277, 279), (278, 280), (279, 281), (280, 282), (281, 283), (282, 284), (283, 285), (284, 286), (285, 287), (286, 288), (287, 289), (288, 290), (289, 291), (290, 292), (291, 293), (292, 294), (293, 295), (294, 296), (295, 297), (296, 298), (297, 299), (298, 300), (299, 301), (300, 302), (301, 303), (302, 304), (303, 305), (304, 306), (305, 307), (306, 308), (307, 309), (308, 310), (309, 311), (310, 312), (311, 313), (312, 314), (313, 315), (314, 316), (381, 382), (381, 389), (383, 384), (384, 385), (386, 387), (387, 388), (390, 391), (390, 392), (391, 421), (392, 393), (393, 394), (394, 395), (395, 396), (396, 397), (397, 398), (398, 399), (399, 400), (400, 401), (401, 402), (402, 403), (403, 404), (404, 405), (405, 406), (406, 407), (407, 408), (408, 409), (409, 410), (410, 411), (411, 412), (412, 413), (413, 414), (414, 415), (415, 416), (416, 417), (417, 418), (418, 419), (419, 420), (420, 421), (422, 423), (422, 424), (423, 453), (424, 425), (425, 426), (426, 427), (427, 428), (428, 429), (429, 430), (430, 431), (431, 432), (432, 433), (433, 434), (434, 435), (435, 436), (436, 437), (437, 438), (438, 439), (439, 440), (440, 441), (441, 442), (442, 443), (443, 444), (444, 445), (445, 446), (446, 447), (447, 448), (448, 449), (449, 450), (450, 451), (451, 452), (452, 453), (454, 455), (454, 456), (455, 485), (456, 457), (457, 458), (458, 459), (459, 460), (460, 461), (461, 462), (462, 463), (463, 464), (464, 465), (465, 466), (466, 467), (467, 468), (468, 469), (469, 470), (470, 471), (471, 472), (472, 473), (473, 474), (474, 475), (475, 476), (476, 477), (477, 478), (478, 479), (479, 480), (480, 481), (481, 482), (482, 483), (483, 484), (484, 485), (550, 551), (550, 578), (551, 552), (552, 553), (553, 554), (554, 555), (555, 556), (556, 557), (557, 558), (558, 559), (559, 560), (560, 561), (561, 562), (562, 563), (563, 564), (564, 565), (565, 566), (566, 567), (567, 568), (568, 569), (569, 570), (570, 571), (571, 572), (572, 573), (573, 574), (574, 575), (575, 576), (576, 577), (577, 578)])
me_cylinder.attributes.new('sharp_edge', 'BOOLEAN', 'EDGE').data.foreach_set('value', [ (min(e.vertices), max(e.vertices)) in _k for e in me_cylinder.edges])
_uv = me_cylinder.uv_layers.new(name='UVMap')
_uv.uv.foreach_set('vector', [0.9688, 0.5234, 0.9688, 0.9766, 0.9375, 0.9766, 0.9375, 0.5234, 0.9062, 0.5234, 0.9062, 0.9766, 0.875, 0.9766, 0.875, 0.5234, 0.875, 0.5234, 0.875, 0.9766, 0.8438, 0.9766, 0.8438, 0.5234, 0.8438, 0.5234, 0.8438, 0.9766, 0.8125, 0.9766, 0.8125, 0.5234, 0.8125, 0.5234, 0.8125, 0.9766, 0.7812, 0.9766, 0.7812, 0.5234, 0.7812, 0.5234, 0.7812, 0.9766, 0.75, 0.9766, 0.75, 0.5234, 0.75, 0.5234, 0.75, 0.9766, 0.7188, 0.9766, 0.7188, 0.5234, 0.7188, 0.5234, 0.7188, 0.9766, 0.6875, 0.9766, 0.6875, 0.5234, 0.6875, 0.5234, 0.6875, 0.9766, 0.6562, 0.9766, 0.6562, 0.5234, 0.6562, 0.5234, 0.6562, 0.9766, 0.625, 0.9766, 0.625, 0.5234, 0.625, 0.5234, 0.625, 0.9766, 0.5938, 0.9766, 0.5938, 0.5234, 0.5938, 0.5234, 0.5938, 0.9766, 0.5625, 0.9766, 0.5625, 0.5234, 0.5625, 0.5234, 0.5625, 0.9766, 0.5312, 0.9766, 0.5312, 0.5234, 0.5313, 0.5234, 0.5312, 0.9766, 0.5, 0.9766, 0.5, 0.5234, 0.5, 0.5234, 0.5, 0.9766, 0.4688, 0.9766, 0.4688, 0.5234, 0.4688, 0.5234, 0.4688, 0.9766, 0.4375, 0.9766, 0.4375, 0.5234, 0.4375, 0.5234, 0.4375, 0.9766, 0.4062, 0.9766, 0.4062, 0.5234, 0.4063, 0.5234, 0.4062, 0.9766, 0.375, 0.9766, 0.375, 0.5234, 0.375, 0.5234, 0.375, 0.9766, 0.3438, 0.9766, 0.3438, 0.5234, 0.3438, 0.5234, 0.3438, 0.9766, 0.3125, 0.9766, 0.3125, 0.5234, 0.3125, 0.5234, 0.3125, 0.9766, 0.2812, 0.9766, 0.2812, 0.5234, 0.2812, 0.5234, 0.2812, 0.9766, 0.25, 0.9766, 0.25, 0.5234, 0.25, 0.5234, 0.25, 0.9766, 0.2188, 0.9766, 0.2188, 0.5234, 0.2188, 0.5234, 0.2188, 0.9766, 0.1875, 0.9766, 0.1875, 0.5234, 0.1875, 0.5234, 0.1875, 0.9766, 0.1562, 0.9766, 0.1562, 0.5234, 0.1562, 0.5234, 0.1562, 0.9766, 0.125, 0.9766, 0.125, 0.5234, 0.125, 0.5234, 0.125, 0.9766, 0.09375, 0.9766, 0.09375, 0.5234, 0.09375, 0.5234, 0.09375, 0.9766, 0.0625, 0.9766, 0.0625, 0.5234, 0.0625, 0.5234, 0.0625, 0.9766, 0.03125, 0.9766, 0.03125, 0.5234, 0.03125, 0.5234, 0.03125, 0.9766, 0.0, 0.9766, 0.0, 0.5234, 0.9375, 0.5234, 0.9375, 0.9766, 0.9062, 0.9766, 0.9062, 0.5234, 0.4395, 0.3766, 0.4112, 0.4112, 0.4112, 0.4112, 0.4395, 0.3766, 0.75, 0.4779, 0.7945, 0.4736, 0.7945, 0.4736, 0.75, 0.4779, 0.7945, 0.4736, 0.8372, 0.4606, 0.8372, 0.4606, 0.7945, 0.4736, 0.8372, 0.4606, 0.8766, 0.4395, 0.8766, 0.4395, 0.8372, 0.4606, 0.8766, 0.4395, 0.9112, 0.4112, 0.9112, 0.4112, 0.8766, 0.4395, 0.9112, 0.4112, 0.9395, 0.3766, 0.9395, 0.3766, 0.9112, 0.4112, 0.9395, 0.3766, 0.9606, 0.3372, 0.9606, 0.3372, 0.9395, 0.3766, 0.9606, 0.3372, 0.9736, 0.2945, 0.9736, 0.2945, 0.9606, 0.3372, 0.9736, 0.2945, 0.9779, 0.25, 0.9779, 0.25, 0.9736, 0.2945, 0.9779, 0.25, 0.9736, 0.2055, 0.9736, 0.2055, 0.9779, 0.25, 0.9736, 0.2055, 0.9606, 0.1628, 0.9606, 0.1628, 0.9736, 0.2055, 0.9606, 0.1628, 0.9395, 0.1234, 0.9395, 0.1234, 0.9606, 0.1628, 0.9395, 0.1234, 0.9112, 0.08882, 0.9112, 0.08882, 0.9395, 0.1234, 0.9112, 0.08882, 0.8766, 0.06047, 0.8766, 0.06047, 0.9112, 0.08882, 0.8766, 0.06047, 0.8372, 0.03941, 0.8372, 0.03941, 0.8766, 0.06047, 0.8372, 0.03941, 0.7945, 0.02644, 0.7945, 0.02644, 0.8372, 0.03941, 0.7945, 0.02644, 0.75, 0.02206, 0.75, 0.02206, 0.7945, 0.02644, 0.75, 0.02206, 0.7055, 0.02644, 0.7055, 0.02644, 0.75, 0.02206, 0.7055, 0.02644, 0.6628, 0.03941, 0.6628, 0.03941, 0.7055, 0.02644, 0.6628, 0.03941, 0.6234, 0.06047, 0.6234, 0.06047, 0.6628, 0.03941, 0.6234, 0.06047, 0.5888, 0.08882, 0.5888, 0.08882, 0.6234, 0.06047, 0.5888, 0.08882, 0.5605, 0.1234, 0.5605, 0.1234, 0.5888, 0.08882, 0.5605, 0.1234, 0.5394, 0.1628, 0.5394, 0.1628, 0.5605, 0.1234, 0.5394, 0.1628, 0.5264, 0.2055, 0.5264, 0.2055, 0.5394, 0.1628, 0.5264, 0.2055, 0.5221, 0.25, 0.5221, 0.25, 0.5264, 0.2055, 0.5221, 0.25, 0.5264, 0.2945, 0.5264, 0.2945, 0.5221, 0.25, 0.5264, 0.2945, 0.5394, 0.3372, 0.5394, 0.3372, 0.5264, 0.2945, 0.5394, 0.3372, 0.5605, 0.3766, 0.5605, 0.3766, 0.5394, 0.3372, 0.5605, 0.3766, 0.5888, 0.4112, 0.5888, 0.4112, 0.5605, 0.3766, 0.5888, 0.4112, 0.6234, 0.4395, 0.6234, 0.4395, 0.5888, 0.4112, 0.6234, 0.4395, 0.6628, 0.4606, 0.6628, 0.4606, 0.6234, 0.4395, 0.6628, 0.4606, 0.7055, 0.4736, 0.7055, 0.4736, 0.6628, 0.4606, 0.7055, 0.4736, 0.75, 0.4779, 0.75, 0.4779, 0.7055, 0.4736, 0.7968, 0.4854, 0.8418, 0.4717, 0.8375, 0.4614, 0.7946, 0.4744, 0.2968, 0.4854, 0.25, 0.49, 0.25, 0.4779, 0.2945, 0.4736, 0.3418, 0.4717, 0.2968, 0.4854, 0.2945, 0.4736, 0.3372, 0.4606, 0.3833, 0.4496, 0.3418, 0.4717, 0.3372, 0.4606, 0.3766, 0.4395, 0.4197, 0.4197, 0.3833, 0.4496, 0.3766, 0.4395, 0.4112, 0.4112, 0.4496, 0.3833, 0.4197, 0.4197, 0.4112, 0.4112, 0.4395, 0.3766, 0.4717, 0.3418, 0.4496, 0.3833, 0.4395, 0.3766, 0.4606, 0.3372, 0.4854, 0.2968, 0.4717, 0.3418, 0.4606, 0.3372, 0.4736, 0.2945, 0.49, 0.25, 0.4854, 0.2968, 0.4736, 0.2945, 0.4779, 0.25, 0.4854, 0.2032, 0.49, 0.25, 0.4779, 0.25, 0.4736, 0.2055, 0.4717, 0.1582, 0.4854, 0.2032, 0.4736, 0.2055, 0.4606, 0.1628, 0.4496, 0.1167, 0.4717, 0.1582, 0.4606, 0.1628, 0.4395, 0.1234, 0.4197, 0.08029, 0.4496, 0.1167, 0.4395, 0.1234, 0.4112, 0.08882, 0.3833, 0.05045, 0.4197, 0.08029, 0.4112, 0.08882, 0.3766, 0.06047, 0.3418, 0.02827, 0.3833, 0.05045, 0.3766, 0.06047, 0.3372, 0.03941, 0.2968, 0.01461, 0.3418, 0.02827, 0.3372, 0.03941, 0.2945, 0.02644, 0.25, 0.01, 0.2968, 0.01461, 0.2945, 0.02644, 0.25, 0.02206, 0.2032, 0.01461, 0.25, 0.01, 0.25, 0.02206, 0.2055, 0.02644, 0.1582, 0.02827, 0.2032, 0.01461, 0.2055, 0.02644, 0.1628, 0.03941, 0.1167, 0.05045, 0.1582, 0.02827, 0.1628, 0.03941, 0.1234, 0.06047, 0.08029, 0.08029, 0.1167, 0.05045, 0.1234, 0.06047, 0.08882, 0.08882, 0.05045, 0.1167, 0.08029, 0.08029, 0.08882, 0.08882, 0.06047, 0.1234, 0.02827, 0.1582, 0.05045, 0.1167, 0.06047, 0.1234, 0.03941, 0.1628, 0.01461, 0.2032, 0.02827, 0.1582, 0.03941, 0.1628, 0.02644, 0.2055, 0.01, 0.25, 0.01461, 0.2032, 0.02644, 0.2055, 0.02206, 0.25, 0.01461, 0.2968, 0.01, 0.25, 0.02206, 0.25, 0.02644, 0.2945, 0.02827, 0.3418, 0.01461, 0.2968, 0.02644, 0.2945, 0.03941, 0.3372, 0.05045, 0.3833, 0.02827, 0.3418, 0.03941, 0.3372, 0.06047, 0.3766, 0.08029, 0.4197, 0.05045, 0.3833, 0.06047, 0.3766, 0.08882, 0.4112, 0.1167, 0.4496, 0.08029, 0.4197, 0.08882, 0.4112, 0.1234, 0.4395, 0.1582, 0.4717, 0.1167, 0.4496, 0.1234, 0.4395, 0.1628, 0.4606, 0.2032, 0.4854, 0.1582, 0.4717, 0.1628, 0.4606, 0.2055, 0.4736, 0.25, 0.49, 0.2032, 0.4854, 0.2055, 0.4736, 0.25, 0.4779, 1.0, 0.5234, 1.0, 0.9766, 0.9688, 0.9766, 0.9688, 0.5234, 0.4606, 0.3372, 0.4395, 0.3766, 0.4395, 0.3766, 0.4606, 0.3372, 0.3372, 0.03941, 0.3766, 0.06047, 0.3766, 0.06047, 0.3372, 0.03941, 0.02644, 0.2055, 0.03941, 0.1628, 0.03941, 0.1628, 0.02644, 0.2055, 0.4606, 0.1628, 0.4736, 0.2055, 0.4736, 0.2055, 0.4606, 0.1628, 0.1234, 0.06047, 0.1628, 0.03941, 0.1628, 0.03941, 0.1234, 0.06047, 0.08882, 0.4112, 0.06047, 0.3766, 0.06047, 0.3766, 0.08882, 0.4112, 0.3372, 0.4606, 0.2945, 0.4736, 0.2945, 0.4736, 0.3372, 0.4606, 0.4395, 0.3766, 0.4112, 0.4112, 0.4112, 0.4112, 0.4395, 0.3766, 0.2945, 0.02644, 0.3372, 0.03941, 0.3372, 0.03941, 0.2945, 0.02644, 0.02206, 0.25, 0.02644, 0.2055, 0.02644, 0.2055, 0.02206, 0.25, 0.25, 0.4779, 0.2055, 0.4736, 0.2055, 0.4736, 0.25, 0.4779, 0.4395, 0.1234, 0.4606, 0.1628, 0.4606, 0.1628, 0.4395, 0.1234, 0.08882, 0.08882, 0.1234, 0.06047, 0.1234, 0.06047, 0.08882, 0.08882, 0.1234, 0.4395, 0.08882, 0.4112, 0.08882, 0.4112, 0.1234, 0.4395, 0.4736, 0.2945, 0.4606, 0.3372, 0.4606, 0.3372, 0.4736, 0.2945, 0.25, 0.02206, 0.2945, 0.02644, 0.2945, 0.02644, 0.25, 0.02206, 0.02644, 0.2945, 0.02206, 0.25, 0.02206, 0.25, 0.02644, 0.2945, 0.3766, 0.4395, 0.3372, 0.4606, 0.3372, 0.4606, 0.3766, 0.4395, 0.4112, 0.08882, 0.4395, 0.1234, 0.4395, 0.1234, 0.4112, 0.08882, 0.06047, 0.1234, 0.08882, 0.08882, 0.08882, 0.08882, 0.06047, 0.1234, 0.1628, 0.4606, 0.1234, 0.4395, 0.1234, 0.4395, 0.1628, 0.4606, 0.4779, 0.25, 0.4736, 0.2945, 0.4736, 0.2945, 0.4779, 0.25, 0.2055, 0.02644, 0.25, 0.02206, 0.25, 0.02206, 0.2055, 0.02644, 0.03941, 0.3372, 0.02644, 0.2945, 0.02644, 0.2945, 0.03941, 0.3372, 0.4112, 0.4112, 0.3766, 0.4395, 0.3766, 0.4395, 0.4112, 0.4112, 0.3766, 0.06047, 0.4112, 0.08882, 0.4112, 0.08882, 0.3766, 0.06047, 0.03941, 0.1628, 0.06047, 0.1234, 0.06047, 0.1234, 0.03941, 0.1628, 0.2055, 0.4736, 0.1628, 0.4606, 0.1628, 0.4606, 0.2055, 0.4736, 0.4736, 0.2055, 0.4779, 0.25, 0.4779, 0.25, 0.4736, 0.2055, 0.1628, 0.03941, 0.2055, 0.02644, 0.2055, 0.02644, 0.1628, 0.03941, 0.06047, 0.3766, 0.03941, 0.3372, 0.03941, 0.3372, 0.06047, 0.3766, 0.4736, 0.2055, 0.4779, 0.25, 0.4779, 0.25, 0.4736, 0.2055, 0.25, 0.4779, 0.2055, 0.4736, 0.2055, 0.4736, 0.25, 0.4779, 0.1234, 0.06047, 0.1628, 0.03941, 0.1628, 0.03941, 0.1234, 0.06047, 0.4606, 0.3372, 0.4395, 0.3766, 0.4395, 0.3766, 0.4606, 0.3372, 0.08882, 0.08882, 0.1234, 0.06047, 0.1234, 0.06047, 0.08882, 0.08882, 0.4736, 0.2945, 0.4606, 0.3372, 0.4606, 0.3372, 0.4736, 0.2945, 0.06047, 0.1234, 0.08882, 0.08882, 0.08882, 0.08882, 0.06047, 0.1234, 0.4779, 0.25, 0.4736, 0.2945, 0.4736, 0.2945, 0.4779, 0.25, 0.03941, 0.1628, 0.06047, 0.1234, 0.06047, 0.1234, 0.03941, 0.1628, 0.4736, 0.2055, 0.4779, 0.25, 0.4779, 0.25, 0.4736, 0.2055, 0.02644, 0.2055, 0.03941, 0.1628, 0.03941, 0.1628, 0.02644, 0.2055, 0.4606, 0.1628, 0.4736, 0.2055, 0.4736, 0.2055, 0.4606, 0.1628, 0.02206, 0.25, 0.02644, 0.2055, 0.02644, 0.2055, 0.02206, 0.25, 0.4395, 0.1234, 0.4606, 0.1628, 0.4606, 0.1628, 0.4395, 0.1234, 0.02644, 0.2945, 0.02206, 0.25, 0.02206, 0.25, 0.02644, 0.2945, 0.4112, 0.08882, 0.4395, 0.1234, 0.4395, 0.1234, 0.4112, 0.08882, 0.03941, 0.3372, 0.02644, 0.2945, 0.02644, 0.2945, 0.03941, 0.3372, 0.3766, 0.06047, 0.4112, 0.08882, 0.4112, 0.08882, 0.3766, 0.06047, 0.06047, 0.3766, 0.03941, 0.3372, 0.03941, 0.3372, 0.06047, 0.3766, 0.3372, 0.03941, 0.3766, 0.06047, 0.3766, 0.06047, 0.3372, 0.03941, 0.2945, 0.4736, 0.25, 0.4779, 0.25, 0.4779, 0.2945, 0.4736, 0.08882, 0.4112, 0.06047, 0.3766, 0.06047, 0.3766, 0.08882, 0.4112, 0.2945, 0.02644, 0.3372, 0.03941, 0.3372, 0.03941, 0.2945, 0.02644, 0.3372, 0.4606, 0.2945, 0.4736, 0.2945, 0.4736, 0.3372, 0.4606, 0.1234, 0.4395, 0.08882, 0.4112, 0.08882, 0.4112, 0.1234, 0.4395, 0.25, 0.02206, 0.2945, 0.02644, 0.2945, 0.02644, 0.25, 0.02206, 0.3766, 0.4395, 0.3372, 0.4606, 0.3372, 0.4606, 0.3766, 0.4395, 0.1628, 0.4606, 0.1234, 0.4395, 0.1234, 0.4395, 0.1628, 0.4606, 0.2055, 0.02644, 0.25, 0.02206, 0.25, 0.02206, 0.2055, 0.02644, 0.4112, 0.4112, 0.3766, 0.4395, 0.3766, 0.4395, 0.4112, 0.4112, 0.2055, 0.4736, 0.1628, 0.4606, 0.1628, 0.4606, 0.2055, 0.4736, 0.1628, 0.03941, 0.2055, 0.02644, 0.2055, 0.02644, 0.1628, 0.03941, 0.2055, 0.4736, 0.25, 0.4779, 0.75, 0.4779, 0.7055, 0.4736, 0.02644, 0.2055, 0.03941, 0.1628, 0.03941, 0.1628, 0.02644, 0.2055, 0.4606, 0.1628, 0.4736, 0.2055, 0.4736, 0.2055, 0.4606, 0.1628, 0.02206, 0.25, 0.02644, 0.2055, 0.02644, 0.2055, 0.02206, 0.25, 0.4395, 0.1234, 0.4606, 0.1628, 0.4606, 0.1628, 0.4395, 0.1234, 0.02644, 0.2945, 0.02206, 0.25, 0.02206, 0.25, 0.02644, 0.2945, 0.25, 0.4779, 0.2945, 0.4736, 0.7945, 0.4736, 0.75, 0.4779, 0.03941, 0.3372, 0.02644, 0.2945, 0.02644, 0.2945, 0.03941, 0.3372, 0.3766, 0.06047, 0.4112, 0.08882, 0.4112, 0.08882, 0.3766, 0.06047, 0.06047, 0.3766, 0.03941, 0.3372, 0.03941, 0.3372, 0.06047, 0.3766, 0.3372, 0.03941, 0.3766, 0.06047, 0.3766, 0.06047, 0.3372, 0.03941, 0.08882, 0.4112, 0.06047, 0.3766, 0.06047, 0.3766, 0.08882, 0.4112, 0.2945, 0.02644, 0.3372, 0.03941, 0.3372, 0.03941, 0.2945, 0.02644, 0.2945, 0.4736, 0.25, 0.4779, 0.25, 0.4779, 0.2945, 0.4736, 0.1234, 0.4395, 0.08882, 0.4112, 0.08882, 0.4112, 0.1234, 0.4395, 0.25, 0.02206, 0.2945, 0.02644, 0.2945, 0.02644, 0.25, 0.02206, 0.3766, 0.4395, 0.3372, 0.4606, 0.3372, 0.4606, 0.3766, 0.4395, 0.1628, 0.4606, 0.1234, 0.4395, 0.1234, 0.4395, 0.1628, 0.4606, 0.2055, 0.02644, 0.25, 0.02206, 0.25, 0.02206, 0.2055, 0.02644, 0.4112, 0.4112, 0.3766, 0.4395, 0.3766, 0.4395, 0.4112, 0.4112, 0.2055, 0.4736, 0.1628, 0.4606, 0.1628, 0.4606, 0.2055, 0.4736, 0.1628, 0.03941, 0.2055, 0.02644, 0.2055, 0.02644, 0.1628, 0.03941, 0.4395, 0.3766, 0.4112, 0.4112, 0.4112, 0.4112, 0.4395, 0.3766, 0.1234, 0.06047, 0.1628, 0.03941, 0.1628, 0.03941, 0.1234, 0.06047, 0.4606, 0.3372, 0.4395, 0.3766, 0.4395, 0.3766, 0.4606, 0.3372, 0.3372, 0.4606, 0.2945, 0.4736, 0.2945, 0.4736, 0.3372, 0.4606, 0.08882, 0.08882, 0.1234, 0.06047, 0.1234, 0.06047, 0.08882, 0.08882, 0.4736, 0.2945, 0.4606, 0.3372, 0.4606, 0.3372, 0.4736, 0.2945, 0.03941, 0.1628, 0.06047, 0.1234, 0.06047, 0.1234, 0.03941, 0.1628, 0.4779, 0.25, 0.4736, 0.2945, 0.4736, 0.2945, 0.4779, 0.25, 0.06047, 0.1234, 0.08882, 0.08882, 0.08882, 0.08882, 0.06047, 0.1234, 0.02644, 0.2945, 0.02206, 0.25, 0.02206, 0.25, 0.02644, 0.2945, 0.4112, 0.08882, 0.4395, 0.1234, 0.4395, 0.1234, 0.4112, 0.08882, 0.03941, 0.3372, 0.02644, 0.2945, 0.02644, 0.2945, 0.03941, 0.3372, 0.3766, 0.06047, 0.4112, 0.08882, 0.4112, 0.08882, 0.3766, 0.06047, 0.06047, 0.3766, 0.03941, 0.3372, 0.03941, 0.3372, 0.06047, 0.3766, 0.3372, 0.03941, 0.3766, 0.06047, 0.3766, 0.06047, 0.3372, 0.03941, 0.2945, 0.4736, 0.25, 0.4779, 0.25, 0.4779, 0.2945, 0.4736, 0.08882, 0.4112, 0.06047, 0.3766, 0.06047, 0.3766, 0.08882, 0.4112, 0.2945, 0.02644, 0.3372, 0.03941, 0.3372, 0.03941, 0.2945, 0.02644, 0.3372, 0.4606, 0.2945, 0.4736, 0.2945, 0.4736, 0.3372, 0.4606, 0.1234, 0.4395, 0.08882, 0.4112, 0.08882, 0.4112, 0.1234, 0.4395, 0.25, 0.02206, 0.2945, 0.02644, 0.2945, 0.02644, 0.25, 0.02206, 0.3766, 0.4395, 0.3372, 0.4606, 0.3372, 0.4606, 0.3766, 0.4395, 0.1628, 0.4606, 0.1234, 0.4395, 0.1234, 0.4395, 0.1628, 0.4606, 0.2055, 0.02644, 0.25, 0.02206, 0.25, 0.02206, 0.2055, 0.02644, 0.4112, 0.4112, 0.3766, 0.4395, 0.3766, 0.4395, 0.4112, 0.4112, 0.2055, 0.4736, 0.1628, 0.4606, 0.1628, 0.4606, 0.2055, 0.4736, 0.1628, 0.03941, 0.2055, 0.02644, 0.2055, 0.02644, 0.1628, 0.03941, 0.4395, 0.3766, 0.4112, 0.4112, 0.4112, 0.4112, 0.4395, 0.3766, 0.25, 0.4779, 0.2055, 0.4736, 0.2055, 0.4736, 0.25, 0.4779, 0.1234, 0.06047, 0.1628, 0.03941, 0.1628, 0.03941, 0.1234, 0.06047, 0.4606, 0.3372, 0.4395, 0.3766, 0.4395, 0.3766, 0.4606, 0.3372, 0.08882, 0.08882, 0.1234, 0.06047, 0.1234, 0.06047, 0.08882, 0.08882, 0.4736, 0.2945, 0.4606, 0.3372, 0.4606, 0.3372, 0.4736, 0.2945, 0.06047, 0.1234, 0.08882, 0.08882, 0.08882, 0.08882, 0.06047, 0.1234, 0.4779, 0.25, 0.4736, 0.2945, 0.4736, 0.2945, 0.4779, 0.25, 0.03941, 0.1628, 0.06047, 0.1234, 0.06047, 0.1234, 0.03941, 0.1628, 0.4736, 0.2055, 0.4779, 0.25, 0.4779, 0.25, 0.4736, 0.2055, 0.02644, 0.2055, 0.03941, 0.1628, 0.03941, 0.1628, 0.02644, 0.2055, 0.4606, 0.1628, 0.4736, 0.2055, 0.4736, 0.2055, 0.4606, 0.1628, 0.02206, 0.25, 0.02644, 0.2055, 0.02644, 0.2055, 0.02206, 0.25, 0.1628, 0.03941, 0.2055, 0.02644, 0.2055, 0.02644, 0.1628, 0.03941, 0.1628, 0.4606, 0.6628, 0.4606, 0.7055, 0.4736, 0.2055, 0.4736, 0.4112, 0.08882, 0.4112, 0.08882, 0.4112, 0.08882, 0.4112, 0.08882, 0.2055, 0.4736, 0.2055, 0.4736, 0.2055, 0.4736, 0.2055, 0.4736, 0.4395, 0.1234, 0.4112, 0.08882, 0.4112, 0.08882, 0.4395, 0.1234, 0.4395, 0.3766, 0.4112, 0.4112, 0.4112, 0.4112, 0.4395, 0.3766, 0.1234, 0.06047, 0.1628, 0.03941, 0.1628, 0.03941, 0.1234, 0.06047, 0.4606, 0.3372, 0.4395, 0.3766, 0.4395, 0.3766, 0.4606, 0.3372, 0.3372, 0.4606, 0.2945, 0.4736, 0.2945, 0.4736, 0.3372, 0.4606, 0.08882, 0.08882, 0.1234, 0.06047, 0.1234, 0.06047, 0.08882, 0.08882, 0.4736, 0.2945, 0.4606, 0.3372, 0.4606, 0.3372, 0.4736, 0.2945, 0.4779, 0.25, 0.4736, 0.2945, 0.4736, 0.2945, 0.4779, 0.25, 0.4736, 0.2055, 0.4779, 0.25, 0.4779, 0.25, 0.4736, 0.2055, 0.02644, 0.2055, 0.03941, 0.1628, 0.03941, 0.1628, 0.02644, 0.2055, 0.4606, 0.1628, 0.4736, 0.2055, 0.4736, 0.2055, 0.4606, 0.1628, 0.02206, 0.25, 0.02644, 0.2055, 0.02644, 0.2055, 0.02206, 0.25, 0.02644, 0.2945, 0.02206, 0.25, 0.02206, 0.25, 0.02644, 0.2945, 0.03941, 0.3372, 0.02644, 0.2945, 0.02644, 0.2945, 0.03941, 0.3372, 0.3766, 0.06047, 0.4112, 0.08882, 0.4112, 0.08882, 0.3766, 0.06047, 0.06047, 0.3766, 0.03941, 0.3372, 0.03941, 0.3372, 0.06047, 0.3766, 0.3372, 0.03941, 0.3766, 0.06047, 0.3766, 0.06047, 0.3372, 0.03941, 0.08882, 0.4112, 0.06047, 0.3766, 0.06047, 0.3766, 0.08882, 0.4112, 0.2945, 0.02644, 0.3372, 0.03941, 0.3372, 0.03941, 0.2945, 0.02644, 0.2863, 0.4327, 0.25, 0.4363, 0.2137, 0.4327, 0.1787, 0.4221, 0.1465, 0.4049, 0.1183, 0.3817, 0.0951, 0.3535, 0.07789, 0.3213, 0.06729, 0.2863, 0.06371, 0.25, 0.06729, 0.2137, 0.07789, 0.1787, 0.0951, 0.1465, 0.1183, 0.1183, 0.1465, 0.0951, 0.1787, 0.07789, 0.2137, 0.06729, 0.25, 0.06371, 0.2863, 0.06729, 0.3213, 0.07789, 0.3535, 0.0951, 0.3817, 0.1183, 0.4049, 0.1465, 0.4221, 0.1787, 0.4327, 0.2137, 0.4363, 0.25, 0.4327, 0.2863, 0.4221, 0.3213, 0.4049, 0.3535, 0.3817, 0.3817, 0.3535, 0.4049, 0.3213, 0.4221, 0.1234, 0.4395, 0.08882, 0.4112, 0.08882, 0.4112, 0.1234, 0.4395, 0.25, 0.02206, 0.2945, 0.02644, 0.2945, 0.02644, 0.25, 0.02206, 0.3766, 0.4395, 0.3372, 0.4606, 0.3372, 0.4606, 0.3766, 0.4395, 0.1628, 0.4606, 0.1234, 0.4395, 0.1234, 0.4395, 0.1628, 0.4606, 0.2055, 0.02644, 0.25, 0.02206, 0.25, 0.02206, 0.2055, 0.02644, 0.4112, 0.4112, 0.3766, 0.4395, 0.3766, 0.4395, 0.4112, 0.4112, 0.2055, 0.4736, 0.1628, 0.4606, 0.1628, 0.4606, 0.2055, 0.4736, 0.25, 0.4363, 0.2863, 0.4327, 0.2945, 0.4736, 0.25, 0.4779, 0.2863, 0.4327, 0.3213, 0.4221, 0.3372, 0.4606, 0.2945, 0.4736, 0.3213, 0.4221, 0.3535, 0.4049, 0.3766, 0.4395, 0.3372, 0.4606, 0.3535, 0.4049, 0.3817, 0.3817, 0.4112, 0.4112, 0.3766, 0.4395, 0.3817, 0.3817, 0.4049, 0.3535, 0.4395, 0.3766, 0.4112, 0.4112, 0.4049, 0.3535, 0.4221, 0.3213, 0.4606, 0.3372, 0.4395, 0.3766, 0.4221, 0.3213, 0.4327, 0.2863, 0.4736, 0.2945, 0.4606, 0.3372, 0.4327, 0.2863, 0.4363, 0.25, 0.4779, 0.25, 0.4736, 0.2945, 0.4363, 0.25, 0.4327, 0.2137, 0.4736, 0.2055, 0.4779, 0.25, 0.4327, 0.2137, 0.4221, 0.1787, 0.4606, 0.1628, 0.4736, 0.2055, 0.4221, 0.1787, 0.4049, 0.1465, 0.4395, 0.1234, 0.4606, 0.1628, 0.4049, 0.1465, 0.3817, 0.1183, 0.4112, 0.08882, 0.4395, 0.1234, 0.3817, 0.1183, 0.3535, 0.0951, 0.3766, 0.06047, 0.4112, 0.08882, 0.3535, 0.0951, 0.3213, 0.07789, 0.3372, 0.03941, 0.3766, 0.06047, 0.3213, 0.07789, 0.2863, 0.06729, 0.2945, 0.02644, 0.3372, 0.03941, 0.2863, 0.06729, 0.25, 0.06371, 0.25, 0.02206, 0.2945, 0.02644, 0.25, 0.06371, 0.2137, 0.06729, 0.2055, 0.02644, 0.25, 0.02206, 0.2137, 0.06729, 0.1787, 0.07789, 0.1628, 0.03941, 0.2055, 0.02644, 0.1787, 0.07789, 0.1465, 0.0951, 0.1234, 0.06047, 0.1628, 0.03941, 0.1465, 0.0951, 0.1183, 0.1183, 0.08882, 0.08882, 0.1234, 0.06047, 0.1183, 0.1183, 0.0951, 0.1465, 0.06047, 0.1234, 0.08882, 0.08882, 0.0951, 0.1465, 0.07789, 0.1787, 0.03941, 0.1628, 0.06047, 0.1234, 0.07789, 0.1787, 0.06729, 0.2137, 0.02644, 0.2055, 0.03941, 0.1628, 0.06729, 0.2137, 0.06371, 0.25, 0.02206, 0.25, 0.02644, 0.2055, 0.06371, 0.25, 0.06729, 0.2863, 0.02644, 0.2945, 0.02206, 0.25, 0.06729, 0.2863, 0.07789, 0.3213, 0.03941, 0.3372, 0.02644, 0.2945, 0.07789, 0.3213, 0.0951, 0.3535, 0.06047, 0.3766, 0.03941, 0.3372, 0.0951, 0.3535, 0.1183, 0.3817, 0.08882, 0.4112, 0.06047, 0.3766, 0.1183, 0.3817, 0.1465, 0.4049, 0.1234, 0.4395, 0.08882, 0.4112, 0.1465, 0.4049, 0.1787, 0.4221, 0.1628, 0.4606, 0.1234, 0.4395, 0.1787, 0.4221, 0.2137, 0.4327, 0.2055, 0.4736, 0.1628, 0.4606, 0.2137, 0.4327, 0.25, 0.4363, 0.25, 0.4779, 0.2055, 0.4736, 0.25, 0.4779, 0.2945, 0.4736, 0.2945, 0.4736, 0.25, 0.4779, 0.2945, 0.4736, 0.3372, 0.4606, 0.3372, 0.4606, 0.2945, 0.4736, 0.3372, 0.4606, 0.3766, 0.4395, 0.3766, 0.4395, 0.3372, 0.4606, 0.3766, 0.4395, 0.4112, 0.4112, 0.4112, 0.4112, 0.3766, 0.4395, 0.4112, 0.4112, 0.4395, 0.3766, 0.4395, 0.3766, 0.4112, 0.4112, 0.4395, 0.3766, 0.4606, 0.3372, 0.4606, 0.3372, 0.4395, 0.3766, 0.4606, 0.3372, 0.4736, 0.2945, 0.4736, 0.2945, 0.4606, 0.3372, 0.4736, 0.2945, 0.4779, 0.25, 0.4779, 0.25, 0.4736, 0.2945, 0.4779, 0.25, 0.4736, 0.2055, 0.4736, 0.2055, 0.4779, 0.25, 0.4736, 0.2055, 0.4606, 0.1628, 0.4606, 0.1628, 0.4736, 0.2055, 0.4606, 0.1628, 0.4395, 0.1234, 0.4395, 0.1234, 0.4606, 0.1628, 0.4395, 0.1234, 0.4112, 0.08882, 0.4112, 0.08882, 0.4395, 0.1234, 0.4112, 0.08882, 0.3766, 0.06047, 0.3766, 0.06047, 0.4112, 0.08882, 0.3766, 0.06047, 0.3372, 0.03941, 0.3372, 0.03941, 0.3766, 0.06047, 0.3372, 0.03941, 0.2945, 0.02644, 0.2945, 0.02644, 0.3372, 0.03941, 0.2945, 0.02644, 0.25, 0.02206, 0.25, 0.02206, 0.2945, 0.02644, 0.25, 0.02206, 0.2055, 0.02644, 0.2055, 0.02644, 0.25, 0.02206, 0.2055, 0.02644, 0.1628, 0.03941, 0.1628, 0.03941, 0.2055, 0.02644, 0.1628, 0.03941, 0.1234, 0.06047, 0.1234, 0.06047, 0.1628, 0.03941, 0.1234, 0.06047, 0.08882, 0.08882, 0.08882, 0.08882, 0.1234, 0.06047, 0.08882, 0.08882, 0.06047, 0.1234, 0.06047, 0.1234, 0.08882, 0.08882, 0.06047, 0.1234, 0.03941, 0.1628, 0.03941, 0.1628, 0.06047, 0.1234, 0.03941, 0.1628, 0.02644, 0.2055, 0.02644, 0.2055, 0.03941, 0.1628, 0.02644, 0.2055, 0.02206, 0.25, 0.02206, 0.25, 0.02644, 0.2055, 0.02206, 0.25, 0.02644, 0.2945, 0.02644, 0.2945, 0.02206, 0.25, 0.02644, 0.2945, 0.03941, 0.3372, 0.03941, 0.3372, 0.02644, 0.2945, 0.03941, 0.3372, 0.06047, 0.3766, 0.06047, 0.3766, 0.03941, 0.3372, 0.06047, 0.3766, 0.08882, 0.4112, 0.08882, 0.4112, 0.06047, 0.3766, 0.08882, 0.4112, 0.1234, 0.4395, 0.1234, 0.4395, 0.08882, 0.4112, 0.1234, 0.4395, 0.1628, 0.4606, 0.1628, 0.4606, 0.1234, 0.4395, 0.1628, 0.4606, 0.2055, 0.4736, 0.2055, 0.4736, 0.1628, 0.4606, 0.2055, 0.4736, 0.25, 0.4779, 0.25, 0.4779, 0.2055, 0.4736, 0.25, 0.4779, 0.2055, 0.4736, 0.2055, 0.4736, 0.25, 0.4779, 0.25, 0.4779, 0.2945, 0.4736, 0.2945, 0.4736, 0.25, 0.4779, 0.2945, 0.4736, 0.3372, 0.4606, 0.3372, 0.4606, 0.2945, 0.4736, 0.3372, 0.4606, 0.3766, 0.4395, 0.3766, 0.4395, 0.3372, 0.4606, 0.3766, 0.4395, 0.4112, 0.4112, 0.4112, 0.4112, 0.3766, 0.4395, 0.4112, 0.4112, 0.4395, 0.3766, 0.4395, 0.3766, 0.4112, 0.4112, 0.4395, 0.3766, 0.4606, 0.3372, 0.4606, 0.3372, 0.4395, 0.3766, 0.4606, 0.3372, 0.4736, 0.2945, 0.4736, 0.2945, 0.4606, 0.3372, 0.4736, 0.2945, 0.4779, 0.25, 0.4779, 0.25, 0.4736, 0.2945, 0.4779, 0.25, 0.4736, 0.2055, 0.4736, 0.2055, 0.4779, 0.25, 0.4736, 0.2055, 0.4606, 0.1628, 0.4606, 0.1628, 0.4736, 0.2055, 0.4606, 0.1628, 0.4395, 0.1234, 0.4395, 0.1234, 0.4606, 0.1628, 0.4395, 0.1234, 0.4112, 0.08882, 0.4112, 0.08882, 0.4395, 0.1234, 0.4112, 0.08882, 0.3766, 0.06047, 0.3766, 0.06047, 0.4112, 0.08882, 0.3766, 0.06047, 0.3372, 0.03941, 0.3372, 0.03941, 0.3766, 0.06047, 0.3372, 0.03941, 0.2945, 0.02644, 0.2945, 0.02644, 0.3372, 0.03941, 0.2945, 0.02644, 0.25, 0.02206, 0.25, 0.02206, 0.2945, 0.02644, 0.25, 0.02206, 0.2055, 0.02644, 0.2055, 0.02644, 0.25, 0.02206, 0.2055, 0.02644, 0.1628, 0.03941, 0.1628, 0.03941, 0.2055, 0.02644, 0.1628, 0.03941, 0.1234, 0.06047, 0.1234, 0.06047, 0.1628, 0.03941, 0.1234, 0.06047, 0.08882, 0.08882, 0.08882, 0.08882, 0.1234, 0.06047, 0.08882, 0.08882, 0.06047, 0.1234, 0.06047, 0.1234, 0.08882, 0.08882, 0.06047, 0.1234, 0.03941, 0.1628, 0.03941, 0.1628, 0.06047, 0.1234, 0.03941, 0.1628, 0.02644, 0.2055, 0.02644, 0.2055, 0.03941, 0.1628, 0.02644, 0.2055, 0.02206, 0.25, 0.02206, 0.25, 0.02644, 0.2055, 0.02206, 0.25, 0.02644, 0.2945, 0.02644, 0.2945, 0.02206, 0.25, 0.02644, 0.2945, 0.03941, 0.3372, 0.03941, 0.3372, 0.02644, 0.2945, 0.03941, 0.3372, 0.06047, 0.3766, 0.06047, 0.3766, 0.03941, 0.3372, 0.06047, 0.3766, 0.08882, 0.4112, 0.08882, 0.4112, 0.06047, 0.3766, 0.08882, 0.4112, 0.1234, 0.4395, 0.1234, 0.4395, 0.08882, 0.4112, 0.1234, 0.4395, 0.1628, 0.4606, 0.1628, 0.4606, 0.1234, 0.4395, 0.1628, 0.4606, 0.2055, 0.4736, 0.2055, 0.4736, 0.1628, 0.4606, 0.2055, 0.4736, 0.25, 0.4779, 0.25, 0.4779, 0.2055, 0.4736, 0.2945, 0.4736, 0.25, 0.4779, 0.25, 0.4779, 0.2945, 0.4736, 0.2945, 0.4736, 0.25, 0.4779, 0.25, 0.4779, 0.2945, 0.4736, 0.25, 0.4779, 0.2055, 0.4736, 0.2055, 0.4736, 0.25, 0.4779, 0.06047, 0.1234, 0.08882, 0.08882, 0.08882, 0.08882, 0.06047, 0.1234, 0.03941, 0.1628, 0.06047, 0.1234, 0.06047, 0.1234, 0.03941, 0.1628, 0.4395, 0.1234, 0.4606, 0.1628, 0.4606, 0.1628, 0.4395, 0.1234, 0.4112, 0.08882, 0.4395, 0.1234, 0.4395, 0.1234, 0.4112, 0.08882, 0.03941, 0.1628, 0.03941, 0.1628, 0.03941, 0.1628, 0.03941, 0.1628, 0.1234, 0.4395, 0.6234, 0.4395, 0.6628, 0.4606, 0.1628, 0.4606, 0.2945, 0.4736, 0.2945, 0.4736, 0.2945, 0.4736, 0.2945, 0.4736, 0.4606, 0.1628, 0.4606, 0.1628, 0.4606, 0.1628, 0.4606, 0.1628, 0.08882, 0.08882, 0.08882, 0.08882, 0.08882, 0.08882, 0.08882, 0.08882, 0.4395, 0.1234, 0.4395, 0.1234, 0.4606, 0.1628, 0.4606, 0.1628, 0.5605, 0.1234, 0.5394, 0.1628, 0.5394, 0.1628, 0.5605, 0.1234, 0.9717, 0.1582, 0.9496, 0.1167, 0.9402, 0.1229, 0.9614, 0.1625, 0.6167, 0.05045, 0.5803, 0.08029, 0.5882, 0.08824, 0.6229, 0.05979, 0.5803, 0.4197, 0.6167, 0.4496, 0.6229, 0.4402, 0.5882, 0.4118, 0.9717, 0.3418, 0.9854, 0.2968, 0.9744, 0.2946, 0.9614, 0.3375, 0.7968, 0.01461, 0.75, 0.01, 0.75, 0.02124, 0.7946, 0.02563, 0.51, 0.25, 0.5146, 0.2968, 0.5256, 0.2946, 0.5212, 0.25, 0.8418, 0.4717, 0.8833, 0.4496, 0.8771, 0.4402, 0.8375, 0.4614, 0.9496, 0.1167, 0.9197, 0.08029, 0.9118, 0.08824, 0.9402, 0.1229, 0.5803, 0.08029, 0.5504, 0.1167, 0.5598, 0.1229, 0.5882, 0.08824, 0.6167, 0.4496, 0.6582, 0.4717, 0.6625, 0.4614, 0.6229, 0.4402, 0.9854, 0.2968, 0.99, 0.25, 0.9788, 0.25, 0.9744, 0.2946, 0.75, 0.01, 0.7032, 0.01461, 0.7054, 0.02563, 0.75, 0.02124, 0.5146, 0.2968, 0.5283, 0.3418, 0.5386, 0.3375, 0.5256, 0.2946, 0.8833, 0.4496, 0.9197, 0.4197, 0.9118, 0.4118, 0.8771, 0.4402, 0.9197, 0.08029, 0.8833, 0.05045, 0.8771, 0.05979, 0.9118, 0.08824, 0.5504, 0.1167, 0.5283, 0.1582, 0.5386, 0.1625, 0.5598, 0.1229, 0.6582, 0.4717, 0.7032, 0.4854, 0.7054, 0.4744, 0.6625, 0.4614, 0.99, 0.25, 0.9854, 0.2032, 0.9744, 0.2054, 0.9788, 0.25, 0.7032, 0.01461, 0.6582, 0.02827, 0.6625, 0.03865, 0.7054, 0.02563, 0.5283, 0.3418, 0.5504, 0.3833, 0.5598, 0.3771, 0.5386, 0.3375, 0.9197, 0.4197, 0.9496, 0.3833, 0.9402, 0.3771, 0.9118, 0.4118, 0.8833, 0.05045, 0.8418, 0.02827, 0.8375, 0.03865, 0.8771, 0.05979, 0.5283, 0.1582, 0.5146, 0.2032, 0.5256, 0.2054, 0.5386, 0.1625, 0.9854, 0.2032, 0.9717, 0.1582, 0.9614, 0.1625, 0.9744, 0.2054, 0.6582, 0.02827, 0.6167, 0.05045, 0.6229, 0.05979, 0.6625, 0.03865, 0.5504, 0.3833, 0.5803, 0.4197, 0.5882, 0.4118, 0.5598, 0.3771, 0.75, 0.49, 0.7968, 0.4854, 0.7946, 0.4744, 0.75, 0.4788, 0.9496, 0.3833, 0.9717, 0.3418, 0.9614, 0.3375, 0.9402, 0.3771, 0.8418, 0.02827, 0.7968, 0.01461, 0.7946, 0.02563, 0.8375, 0.03865, 0.5146, 0.2032, 0.51, 0.25, 0.5212, 0.25, 0.5256, 0.2054, 0.5221, 0.25, 0.5264, 0.2945, 0.5264, 0.2945, 0.5221, 0.25, 0.9779, 0.25, 0.9736, 0.2055, 0.9736, 0.2055, 0.9779, 0.25, 0.5394, 0.1628, 0.5264, 0.2055, 0.5264, 0.2055, 0.5394, 0.1628, 0.9736, 0.2055, 0.9606, 0.1628, 0.9606, 0.1628, 0.9736, 0.2055, 0.5264, 0.2055, 0.5221, 0.25, 0.5221, 0.25, 0.5264, 0.2055, 0.9606, 0.1628, 0.9395, 0.1234, 0.9395, 0.1234, 0.9606, 0.1628, 0.5221, 0.25, 0.5264, 0.2945, 0.5264, 0.2945, 0.5221, 0.25, 0.9395, 0.1234, 0.9112, 0.08882, 0.9112, 0.08882, 0.9395, 0.1234, 0.5264, 0.2945, 0.5394, 0.3372, 0.5394, 0.3372, 0.5264, 0.2945, 0.9112, 0.08882, 0.8766, 0.06047, 0.8766, 0.06047, 0.9112, 0.08882, 0.5394, 0.3372, 0.5605, 0.3766, 0.5605, 0.3766, 0.5394, 0.3372, 0.8766, 0.06047, 0.8372, 0.03941, 0.8372, 0.03941, 0.8766, 0.06047, 0.75, 0.4779, 0.7945, 0.4736, 0.7945, 0.4736, 0.75, 0.4779, 0.5605, 0.3766, 0.5888, 0.4112, 0.5888, 0.4112, 0.5605, 0.3766, 0.8372, 0.03941, 0.7945, 0.02644, 0.7945, 0.02644, 0.8372, 0.03941, 0.7945, 0.4736, 0.8372, 0.4606, 0.8372, 0.4606, 0.7945, 0.4736, 0.5888, 0.4112, 0.6234, 0.4395, 0.6234, 0.4395, 0.5888, 0.4112, 0.7945, 0.02644, 0.75, 0.02206, 0.75, 0.02206, 0.7945, 0.02644, 0.8372, 0.4606, 0.8766, 0.4395, 0.8766, 0.4395, 0.8372, 0.4606, 0.6234, 0.4395, 0.6628, 0.4606, 0.6628, 0.4606, 0.6234, 0.4395, 0.75, 0.02206, 0.7055, 0.02644, 0.7055, 0.02644, 0.75, 0.02206, 0.8766, 0.4395, 0.9112, 0.4112, 0.9112, 0.4112, 0.8766, 0.4395, 0.6628, 0.4606, 0.7055, 0.4736, 0.7055, 0.4736, 0.6628, 0.4606, 0.7055, 0.02644, 0.6628, 0.03941, 0.6628, 0.03941, 0.7055, 0.02644, 0.9112, 0.4112, 0.9395, 0.3766, 0.9395, 0.3766, 0.9112, 0.4112, 0.7055, 0.4736, 0.75, 0.4779, 0.75, 0.4779, 0.7055, 0.4736, 0.6628, 0.03941, 0.6234, 0.06047, 0.6234, 0.06047, 0.6628, 0.03941, 0.9395, 0.3766, 0.9606, 0.3372, 0.9606, 0.3372, 0.9395, 0.3766, 0.6234, 0.06047, 0.5888, 0.08882, 0.5888, 0.08882, 0.6234, 0.06047, 0.9606, 0.3372, 0.9736, 0.2945, 0.9736, 0.2945, 0.9606, 0.3372, 0.5888, 0.08882, 0.5605, 0.1234, 0.5605, 0.1234, 0.5888, 0.08882, 0.9736, 0.2945, 0.9779, 0.25, 0.9779, 0.25, 0.9736, 0.2945, 0.4736, 0.2945, 0.9736, 0.2945, 0.9779, 0.25, 0.4779, 0.25, 0.9395, 0.1234, 0.9112, 0.08882, 0.9112, 0.08882, 0.9395, 0.1234, 0.5264, 0.2945, 0.5394, 0.3372, 0.5394, 0.3372, 0.5264, 0.2945, 0.9112, 0.08882, 0.8766, 0.06047, 0.8766, 0.06047, 0.9112, 0.08882, 0.5394, 0.3372, 0.5605, 0.3766, 0.5605, 0.3766, 0.5394, 0.3372, 0.8766, 0.06047, 0.8372, 0.03941, 0.8372, 0.03941, 0.8766, 0.06047, 0.75, 0.4779, 0.7945, 0.4736, 0.7945, 0.4736, 0.75, 0.4779, 0.5605, 0.3766, 0.5888, 0.4112, 0.5888, 0.4112, 0.5605, 0.3766, 0.8372, 0.03941, 0.7945, 0.02644, 0.7945, 0.02644, 0.8372, 0.03941, 0.7945, 0.4736, 0.8372, 0.4606, 0.8372, 0.4606, 0.7945, 0.4736, 0.5888, 0.4112, 0.6234, 0.4395, 0.6234, 0.4395, 0.5888, 0.4112, 0.7945, 0.02644, 0.75, 0.02206, 0.75, 0.02206, 0.7945, 0.02644, 0.8372, 0.4606, 0.8766, 0.4395, 0.8766, 0.4395, 0.8372, 0.4606, 0.6234, 0.4395, 0.6628, 0.4606, 0.6628, 0.4606, 0.6234, 0.4395, 0.75, 0.02206, 0.7055, 0.02644, 0.7055, 0.02644, 0.75, 0.02206, 0.8766, 0.4395, 0.9112, 0.4112, 0.9112, 0.4112, 0.8766, 0.4395, 0.6628, 0.4606, 0.7055, 0.4736, 0.7055, 0.4736, 0.6628, 0.4606, 0.7055, 0.02644, 0.6628, 0.03941, 0.6628, 0.03941, 0.7055, 0.02644, 0.9112, 0.4112, 0.9395, 0.3766, 0.9395, 0.3766, 0.9112, 0.4112, 0.7055, 0.4736, 0.75, 0.4779, 0.75, 0.4779, 0.7055, 0.4736, 0.6628, 0.03941, 0.6234, 0.06047, 0.6234, 0.06047, 0.6628, 0.03941, 0.9395, 0.3766, 0.9606, 0.3372, 0.9606, 0.3372, 0.9395, 0.3766, 0.6234, 0.06047, 0.5888, 0.08882, 0.5888, 0.08882, 0.6234, 0.06047, 0.9606, 0.3372, 0.9736, 0.2945, 0.9736, 0.2945, 0.9606, 0.3372, 0.5888, 0.08882, 0.5605, 0.1234, 0.5605, 0.1234, 0.5888, 0.08882, 0.9736, 0.2945, 0.9779, 0.25, 0.9779, 0.25, 0.9736, 0.2945, 0.5605, 0.1234, 0.5394, 0.1628, 0.5394, 0.1628, 0.5605, 0.1234, 0.9779, 0.25, 0.9736, 0.2055, 0.9736, 0.2055, 0.9779, 0.25, 0.5394, 0.1628, 0.5264, 0.2055, 0.5264, 0.2055, 0.5394, 0.1628, 0.9736, 0.2055, 0.9606, 0.1628, 0.9606, 0.1628, 0.9736, 0.2055, 0.5264, 0.2055, 0.5221, 0.25, 0.5221, 0.25, 0.5264, 0.2055, 0.9606, 0.1628, 0.9395, 0.1234, 0.9395, 0.1234, 0.9606, 0.1628, 0.4606, 0.3372, 0.9606, 0.3372, 0.9736, 0.2945, 0.4736, 0.2945, 0.4395, 0.3766, 0.9395, 0.3766, 0.9606, 0.3372, 0.4606, 0.3372, 0.4112, 0.4112, 0.9112, 0.4112, 0.9395, 0.3766, 0.4395, 0.3766, 0.3766, 0.4395, 0.8766, 0.4395, 0.9112, 0.4112, 0.4112, 0.4112, 0.3372, 0.4606, 0.8372, 0.4606, 0.8766, 0.4395, 0.3766, 0.4395, 0.2945, 0.4736, 0.7945, 0.4736, 0.8372, 0.4606, 0.3372, 0.4606, 0.4112, 0.08882, 0.4112, 0.08882, 0.4395, 0.1234, 0.4606, 0.1628, 0.4606, 0.1628, 0.4395, 0.1234, 0.4112, 0.08882, 0.4606, 0.1628, 0.4395, 0.1234, 0.06047, 0.1234, 0.08882, 0.08882, 0.08882, 0.08882, 0.03941, 0.1628, 0.03941, 0.1628, 0.06047, 0.1234, 0.08882, 0.08882, 0.06047, 0.1234, 0.03941, 0.1628, 0.2055, 0.4736, 0.2055, 0.4736, 0.25, 0.4779, 0.2945, 0.4736, 0.25, 0.4779, 0.2945, 0.4736, 0.2055, 0.4736, 0.2945, 0.4736, 0.25, 0.4779, 0.08882, 0.4112, 0.5888, 0.4112, 0.6234, 0.4395, 0.1234, 0.4395, 0.06047, 0.3766, 0.5605, 0.3766, 0.5888, 0.4112, 0.08882, 0.4112, 0.03941, 0.3372, 0.5394, 0.3372, 0.5605, 0.3766, 0.06047, 0.3766, 0.02644, 0.2945, 0.5264, 0.2945, 0.5394, 0.3372, 0.03941, 0.3372, 0.02206, 0.25, 0.5221, 0.25, 0.5264, 0.2945, 0.02644, 0.2945, 0.02644, 0.2055, 0.5264, 0.2055, 0.5221, 0.25, 0.02206, 0.25, 0.03941, 0.1628, 0.5394, 0.1628, 0.5264, 0.2055, 0.02644, 0.2055, 0.4779, 0.25, 0.9779, 0.25, 0.9736, 0.2055, 0.4736, 0.2055, 0.4736, 0.2055, 0.9736, 0.2055, 0.9606, 0.1628, 0.4606, 0.1628, 0.4606, 0.1628, 0.9606, 0.1628, 0.9395, 0.1234, 0.4395, 0.1234, 0.4395, 0.1234, 0.9395, 0.1234, 0.9112, 0.08882, 0.4112, 0.08882, 0.06047, 0.1234, 0.5605, 0.1234, 0.5394, 0.1628, 0.03941, 0.1628, 0.08882, 0.08882, 0.5888, 0.08882, 0.5605, 0.1234, 0.06047, 0.1234, 0.1234, 0.06047, 0.6234, 0.06047, 0.5888, 0.08882, 0.08882, 0.08882, 0.1628, 0.03941, 0.6628, 0.03941, 0.6234, 0.06047, 0.1234, 0.06047, 0.2055, 0.02644, 0.7055, 0.02644, 0.6628, 0.03941, 0.1628, 0.03941, 0.25, 0.02206, 0.75, 0.02206, 0.7055, 0.02644, 0.2055, 0.02644, 0.2945, 0.02644, 0.7945, 0.02644, 0.75, 0.02206, 0.25, 0.02206, 0.3372, 0.03941, 0.8372, 0.03941, 0.7945, 0.02644, 0.2945, 0.02644, 0.3766, 0.06047, 0.8766, 0.06047, 0.8372, 0.03941, 0.3372, 0.03941, 0.4112, 0.08882, 0.9112, 0.08882, 0.8766, 0.06047, 0.3766, 0.06047, 0.7945, 0.4736, 0.75, 0.4779, 0.75, 0.4788, 0.7946, 0.4744, 0.8372, 0.4606, 0.7945, 0.4736, 0.7946, 0.4744, 0.8375, 0.4614, 0.8766, 0.4395, 0.8372, 0.4606, 0.8375, 0.4614, 0.8771, 0.4402, 0.9112, 0.4112, 0.8766, 0.4395, 0.8771, 0.4402, 0.9118, 0.4118, 0.9395, 0.3766, 0.9112, 0.4112, 0.9118, 0.4118, 0.9402, 0.3771, 0.9606, 0.3372, 0.9395, 0.3766, 0.9402, 0.3771, 0.9614, 0.3375, 0.9736, 0.2945, 0.9606, 0.3372, 0.9614, 0.3375, 0.9744, 0.2946, 0.9779, 0.25, 0.9736, 0.2945, 0.9744, 0.2946, 0.9788, 0.25, 0.9736, 0.2055, 0.9779, 0.25, 0.9788, 0.25, 0.9744, 0.2054, 0.9606, 0.1628, 0.9736, 0.2055, 0.9744, 0.2054, 0.9614, 0.1625, 0.9395, 0.1234, 0.9606, 0.1628, 0.9614, 0.1625, 0.9402, 0.1229, 0.9112, 0.08882, 0.9395, 0.1234, 0.9402, 0.1229, 0.9118, 0.08824, 0.8766, 0.06047, 0.9112, 0.08882, 0.9118, 0.08824, 0.8771, 0.05979, 0.8372, 0.03941, 0.8766, 0.06047, 0.8771, 0.05979, 0.8375, 0.03865, 0.7945, 0.02644, 0.8372, 0.03941, 0.8375, 0.03865, 0.7946, 0.02563, 0.75, 0.02206, 0.7945, 0.02644, 0.7946, 0.02563, 0.75, 0.02124, 0.7055, 0.02644, 0.75, 0.02206, 0.75, 0.02124, 0.7054, 0.02563, 0.6628, 0.03941, 0.7055, 0.02644, 0.7054, 0.02563, 0.6625, 0.03865, 0.6234, 0.06047, 0.6628, 0.03941, 0.6625, 0.03865, 0.6229, 0.05979, 0.5888, 0.08882, 0.6234, 0.06047, 0.6229, 0.05979, 0.5882, 0.08824, 0.5605, 0.1234, 0.5888, 0.08882, 0.5882, 0.08824, 0.5598, 0.1229, 0.5394, 0.1628, 0.5605, 0.1234, 0.5598, 0.1229, 0.5386, 0.1625, 0.5264, 0.2055, 0.5394, 0.1628, 0.5386, 0.1625, 0.5256, 0.2054, 0.5221, 0.25, 0.5264, 0.2055, 0.5256, 0.2054, 0.5212, 0.25, 0.5264, 0.2945, 0.5221, 0.25, 0.5212, 0.25, 0.5256, 0.2946, 0.5394, 0.3372, 0.5264, 0.2945, 0.5256, 0.2946, 0.5386, 0.3375, 0.5605, 0.3766, 0.5394, 0.3372, 0.5386, 0.3375, 0.5598, 0.3771, 0.5888, 0.4112, 0.5605, 0.3766, 0.5598, 0.3771, 0.5882, 0.4118, 0.6234, 0.4395, 0.5888, 0.4112, 0.5882, 0.4118, 0.6229, 0.4402, 0.6628, 0.4606, 0.6234, 0.4395, 0.6229, 0.4402, 0.6625, 0.4614, 0.7055, 0.4736, 0.6628, 0.4606, 0.6625, 0.4614, 0.7054, 0.4744, 0.75, 0.4779, 0.7055, 0.4736, 0.7054, 0.4744, 0.75, 0.4788, 0.7032, 0.4854, 0.75, 0.49, 0.75, 0.4788, 0.7054, 0.4744, 0.3766, 0.06047, 0.3372, 0.03941, 0.3372, 0.03941, 0.3766, 0.06047, 0.1234, 0.4395, 0.1628, 0.4606, 0.1628, 0.4606, 0.1234, 0.4395, 0.3372, 0.03941, 0.2945, 0.02644, 0.2945, 0.02644, 0.3372, 0.03941, 0.1628, 0.4606, 0.2055, 0.4736, 0.2055, 0.4736, 0.1628, 0.4606, 0.2945, 0.02644, 0.25, 0.02206, 0.25, 0.02206, 0.2945, 0.02644, 0.25, 0.02206, 0.2055, 0.02644, 0.2055, 0.02644, 0.25, 0.02206, 0.4606, 0.1628, 0.4112, 0.08882, 0.4112, 0.08882, 0.4606, 0.1628, 0.2945, 0.4736, 0.3372, 0.4606, 0.3372, 0.4606, 0.2945, 0.4736, 0.2055, 0.02644, 0.1628, 0.03941, 0.1628, 0.03941, 0.2055, 0.02644, 0.3372, 0.4606, 0.3766, 0.4395, 0.3766, 0.4395, 0.3372, 0.4606, 0.1628, 0.03941, 0.1234, 0.06047, 0.1234, 0.06047, 0.1628, 0.03941, 0.3766, 0.4395, 0.4112, 0.4112, 0.4112, 0.4112, 0.3766, 0.4395, 0.1234, 0.06047, 0.08882, 0.08882, 0.08882, 0.08882, 0.1234, 0.06047, 0.4112, 0.4112, 0.4395, 0.3766, 0.4395, 0.3766, 0.4112, 0.4112, 0.08882, 0.08882, 0.03941, 0.1628, 0.03941, 0.1628, 0.08882, 0.08882, 0.03941, 0.1628, 0.02644, 0.2055, 0.02644, 0.2055, 0.03941, 0.1628, 0.4395, 0.3766, 0.4606, 0.3372, 0.4606, 0.3372, 0.4395, 0.3766, 0.02644, 0.2055, 0.02206, 0.25, 0.02206, 0.25, 0.02644, 0.2055, 0.4606, 0.3372, 0.4736, 0.2945, 0.4736, 0.2945, 0.4606, 0.3372, 0.02206, 0.25, 0.02644, 0.2945, 0.02644, 0.2945, 0.02206, 0.25, 0.2945, 0.4736, 0.2055, 0.4736, 0.2055, 0.4736, 0.2945, 0.4736, 0.4736, 0.2945, 0.4779, 0.25, 0.4779, 0.25, 0.4736, 0.2945, 0.02644, 0.2945, 0.03941, 0.3372, 0.03941, 0.3372, 0.02644, 0.2945, 0.4779, 0.25, 0.4736, 0.2055, 0.4736, 0.2055, 0.4779, 0.25, 0.03941, 0.3372, 0.06047, 0.3766, 0.06047, 0.3766, 0.03941, 0.3372, 0.4736, 0.2055, 0.4606, 0.1628, 0.4606, 0.1628, 0.4736, 0.2055, 0.06047, 0.3766, 0.08882, 0.4112, 0.08882, 0.4112, 0.06047, 0.3766, 0.4112, 0.08882, 0.3766, 0.06047, 0.3766, 0.06047, 0.4112, 0.08882, 0.08882, 0.4112, 0.1234, 0.4395, 0.1234, 0.4395, 0.08882, 0.4112, 0.2945, 0.4736, 0.3372, 0.4606, 0.3766, 0.4395, 0.4112, 0.4112, 0.4395, 0.3766, 0.4606, 0.3372, 0.4736, 0.2945, 0.4779, 0.25, 0.4736, 0.2055, 0.4606, 0.1628, 0.4112, 0.08882, 0.3766, 0.06047, 0.3372, 0.03941, 0.2945, 0.02644, 0.25, 0.02206, 0.2055, 0.02644, 0.1628, 0.03941, 0.1234, 0.06047, 0.08882, 0.08882, 0.03941, 0.1628, 0.02644, 0.2055, 0.02206, 0.25, 0.02644, 0.2945, 0.03941, 0.3372, 0.06047, 0.3766, 0.08882, 0.4112, 0.1234, 0.4395, 0.1628, 0.4606, 0.2055, 0.4736])
me_cylinder.update()

# ---- objects
ob_part__classic_wheel = bpy.data.objects.new('[Part] Classic Wheel', me_cylinder)

# ---- transforms, parenting, visibility, modifiers, constraints
ob_part__classic_wheel.location = (0.06545, 0.01219, -0.03215)
ob_part__classic_wheel.rotation_euler = (1.571, -0.0, 1.571)
ob_part__classic_wheel.scale = (0.9054, 0.9054, 0.9054)

# ---- collection membership
col_collection.objects.link(ob_part__classic_wheel)

# ---- scene / render settings (as saved in the file)
scene.frame_start = 1; scene.frame_end = 250; scene.frame_set(1)
scene.render.engine = 'BLENDER_EEVEE_NEXT'
scene.cycles.sampling_pattern = 'TABULATED_SOBOL'
scene.eevee.ray_tracing_options.trace_max_roughness = 0.0
bpy.context.view_layer.update()

# ---- added for rendering (the .blend has no active camera and no usable light): camera, sun
cam_auto = bpy.data.cameras.new('AutoCamera')
cam_auto.lens = 50.0
cam_auto.sensor_width = 36.0
cam_auto.clip_end = 1000.0
ob_auto_camera = bpy.data.objects.new('AutoCamera', cam_auto)
scene.collection.objects.link(ob_auto_camera)
ob_auto_camera.location = (2.50218, -3.07112, 2.0237)
ob_auto_camera.rotation_euler = (1.09748, -7.21219e-08, 0.694738)
scene.camera = ob_auto_camera
light_auto_sun = bpy.data.lights.new('AutoSun', 'SUN')
light_auto_sun.energy = 3.0
light_auto_sun.angle = 0.0523599
ob_auto_sun = bpy.data.objects.new('AutoSun', light_auto_sun)
scene.collection.objects.link(ob_auto_sun)
ob_auto_sun.rotation_euler = (0.872665, 0.174533, 0.523599)
bpy.context.view_layer.update()
